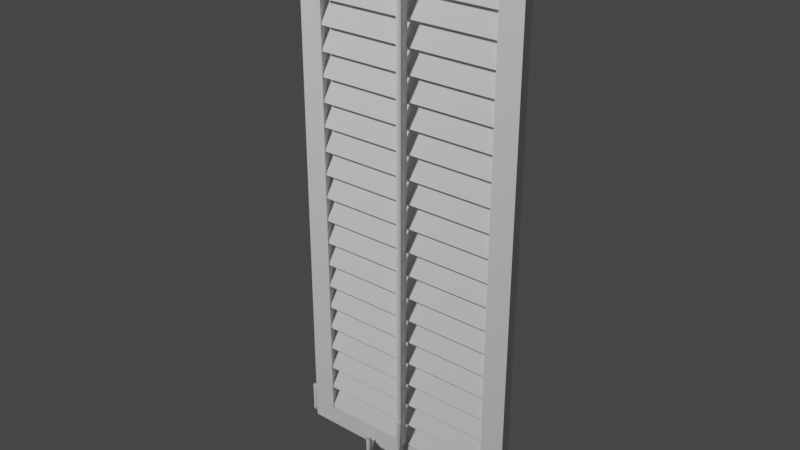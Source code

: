 # Source: FensterladenRechts.blend  (saved by Blender 2.83.19; exported with 4.5.12 LTS)
import bpy
from mathutils import Matrix  # noqa: F401  (used for matrix-valued properties, if any)

bpy.ops.wm.read_factory_settings(use_empty=True)
scene = bpy.context.scene
scene.name = 'Scene'

# ---- collections
col_window_001 = bpy.data.collections.new('Window.001'); scene.collection.children.link(col_window_001)
col_storen = bpy.data.collections.new('Storen'); scene.collection.children.link(col_storen)
col_mesh = bpy.data.collections.new('Mesh'); scene.collection.children.link(col_mesh)
col_rig = bpy.data.collections.new('Rig'); scene.collection.children.link(col_rig)
col_extras = bpy.data.collections.new('Extras'); scene.collection.children.link(col_extras)

# ---- materials (node trees are filled in below, after node groups)
mat_brushedmetal = bpy.data.materials.new('BrushedMetal')
mat_wood = bpy.data.materials.new('Wood')

# ---- material node trees

# ---- world
world_world = bpy.data.worlds.new('World'); scene.world = world_world
world_world.use_nodes = True; world_world.node_tree.nodes.clear()
_N = world_world.node_tree.nodes; _L = world_world.node_tree.links
n0 = _N.new('ShaderNodeOutputWorld'); n0.name = 'World Output'; n0.location = (300, 300)
n1 = _N.new('ShaderNodeBackground'); n1.name = 'Background'; n1.location = (10, 300)
n1.inputs[0].default_value = (0.05088, 0.05088, 0.05088, 1.0)
_L.new(n1.outputs[0], n0.inputs[0])
n0.is_active_output = True
world_world.color = (0.05088, 0.05088, 0.05088)
world_world.use_sun_shadow = False
world_world.sun_shadow_jitter_overblur = 0.0

# ---- lights
light_point = bpy.data.lights.new('Point', 'POINT')
light_point.transmission_factor = 0.0
light_point.energy = 5000.0
light_point.shadow_soft_size = 0.64
light_point.shadow_maximum_resolution = 0.006
light_point.use_absolute_resolution = True

# ---- meshes
me_cube_008 = bpy.data.meshes.new('Cube.008')
me_cube_008.from_pydata([(-0.0238, 0.01641, -0.06446), (-0.0238, 0.01641, 0.1219), (0.0238, 0.01641, -0.06446), (0.0238, 0.01641, 0.1219), (-0.007958, -0.01731, -0.06446), (-0.0238, -0.001464, -0.06446), (-0.01916, -0.01267, -0.06446), (-0.0238, -0.001464, 0.1219), (-0.007958, -0.01731, 0.1219), (-0.01916, -0.01267, 0.1219), (0.0238, -0.001464, -0.06446), (0.007957, -0.01731, -0.06446), (0.01916, -0.01267, -0.06446), (0.007957, -0.01731, 0.1219), (0.0238, -0.001464, 0.1219), (0.01916, -0.01267, 0.1219), (-0.004506, -0.02964, 0.1489), (0.004504, -0.02964, 0.1489), (-0.007958, -0.01793, 0.1277), (-0.007958, -0.02361, 0.1414), (-0.007958, -0.01993, 0.1349), (0.007957, -0.02361, 0.1414), (0.007957, -0.01793, 0.1277), (0.007957, -0.01993, 0.1349), (-0.02538, -0.02175, 0.1361), (0.02538, -0.02175, 0.1361), (-0.02231, -0.02476, 0.1415), (0.0223, -0.02476, 0.1415), (-0.01452, -0.02478, 0.1425), (-0.02288, -0.01662, 0.128), (0.02288, -0.01662, 0.128), (0.01452, -0.02478, 0.1425), (-0.01578, 0.003414, -0.07783), (0.01577, 0.003414, -0.07783), (-0.005275, -0.01129, -0.07783), (-0.01578, -0.004381, -0.07783), (-0.0127, -0.009267, -0.07783), (0.01577, -0.004381, -0.07783), (0.005274, -0.01129, -0.07783), (0.0127, -0.009267, -0.07783), (-0.005925, 0.004266, -0.08845), (0.005924, 0.004266, -0.08845), (-0.001981, -0.01168, -0.08845), (-0.005925, -0.00419, -0.08845), (-0.00477, -0.00949, -0.08845), (0.005924, -0.00419, -0.08845), (0.00198, -0.01168, -0.08845), (0.004769, -0.00949, -0.08845), (-0.005925, 0.004266, -0.09441), (0.005924, 0.004266, -0.09441), (-0.001981, -0.01168, -0.09441), (-0.005925, -0.00419, -0.09441), (-0.00477, -0.00949, -0.09441), (0.005924, -0.00419, -0.09441), (0.00198, -0.01168, -0.09441), (0.004769, -0.00949, -0.09441), (-0.005925, 0.007231, -0.09981), (0.005924, 0.007231, -0.09981), (-0.001981, -0.008063, -0.1043), (-0.005925, -0.0008765, -0.1022), (-0.00477, -0.005958, -0.1037), (0.005924, -0.0008765, -0.1022), (0.00198, -0.008063, -0.1043), (0.004769, -0.005958, -0.1037), (-0.005925, 0.009231, -0.1011), (0.005924, 0.009231, -0.1011), (-0.001981, -0.0004878, -0.1137), (-0.005925, 0.004079, -0.1078), (-0.00477, 0.0008498, -0.112), (0.005924, 0.004079, -0.1078), (0.00198, -0.0004878, -0.1137), (0.004769, 0.0008498, -0.112), (-0.005925, 0.01079, -0.1017), (0.005924, 0.01079, -0.1017), (-0.001981, 0.01059, -0.1176), (-0.005925, 0.01068, -0.1101), (-0.00477, 0.01061, -0.1154), (0.005924, 0.01068, -0.1101), (0.00198, 0.01059, -0.1176), (0.004769, 0.01061, -0.1154), (-0.0238, 0.04752, -0.06446), (0.0238, 0.04752, -0.06446), (-0.01578, 0.04752, -0.07783), (0.01577, 0.04752, -0.07783), (-0.005925, 0.04752, -0.08845), (0.005924, 0.04752, -0.08845), (-0.005925, 0.04752, -0.09441), (0.005924, 0.04752, -0.09441), (-0.005925, 0.04752, -0.09981), (0.005924, 0.04752, -0.09981), (-0.005925, 0.04752, -0.1011), (0.005924, 0.04752, -0.1011), (-0.005925, 0.04752, -0.1017), (0.005924, 0.04752, -0.1017), (-0.001981, 0.04752, -0.1176), (-0.005925, 0.04752, -0.1101), (-0.00477, 0.04752, -0.1154), (0.005924, 0.04752, -0.1101), (0.00198, 0.04752, -0.1176), (0.004769, 0.04752, -0.1154)], [], [(11, 13, 8, 4), (5, 7, 1, 0), (2, 3, 14, 10), (4, 8, 9, 6), (6, 9, 7, 5), (13, 11, 12, 15), (15, 12, 10, 14), (19, 21, 17, 16), (21, 19, 20, 23), (23, 20, 18, 22), (8, 13, 22, 18), (13, 15, 22), (8, 18, 9), (18, 20, 9), (20, 19, 9), (22, 15, 23), (21, 23, 15), (29, 28, 26, 24), (31, 30, 25, 27), (9, 19, 28, 29), (21, 15, 30, 31), (21, 31, 17), (19, 16, 28), (2, 10, 37, 33), (6, 5, 35, 36), (4, 6, 36, 34), (12, 11, 38, 39), (11, 4, 34, 38), (5, 0, 32, 35), (10, 12, 39, 37), (38, 34, 42, 46), (35, 32, 40, 43), (39, 38, 46, 47), (34, 36, 44, 42), (33, 37, 45, 41), (37, 39, 47, 45), (36, 35, 43, 44), (46, 42, 50, 54), (43, 40, 48, 51), (47, 46, 54, 55), (42, 44, 52, 50), (41, 45, 53, 49), (45, 47, 55, 53), (44, 43, 51, 52), (55, 54, 62, 63), (50, 52, 60, 58), (49, 53, 61, 57), (53, 55, 63, 61), (52, 51, 59, 60), (54, 50, 58, 62), (51, 48, 56, 59), (57, 61, 69, 65), (61, 63, 71, 69), (60, 59, 67, 68), (62, 58, 66, 70), (59, 56, 64, 67), (63, 62, 70, 71), (58, 60, 68, 66), (65, 69, 77, 73), (69, 71, 79, 77), (68, 67, 75, 76), (70, 66, 74, 78), (67, 64, 72, 75), (71, 70, 78, 79), (66, 68, 76, 74), (56, 48, 86, 88), (64, 56, 88, 90), (72, 64, 90, 92), (57, 65, 91, 89), (65, 73, 93, 91), (74, 76, 96, 94), (76, 75, 95, 96), (40, 32, 82, 84), (48, 40, 84, 86), (79, 78, 98, 99), (77, 79, 99, 97), (49, 57, 89, 87), (75, 72, 92, 95), (33, 41, 85, 83), (73, 77, 97, 93), (41, 49, 87, 85), (32, 0, 80, 82), (78, 74, 94, 98), (2, 33, 83, 81)])
me_cube_008.polygons.foreach_set('use_smooth', [True] * 84)
_uv = me_cube_008.uv_layers.new(name='UVMap')
_uv.uv.foreach_set('vector', [0.375, 0.8332, 0.625, 0.8332, 0.625, 0.9168, 0.375, 0.9168, 0.375, 0.06755, 0.625, 0.06755, 0.625, 0.25, 0.375, 0.25, 0.375, 0.5, 0.625, 0.5, 0.625, 0.6824, 0.375, 0.6824, 0.375, 0.9168, 0.625, 0.9168, 0.625, 1.0, 0.375, 1.0, 0.375, 0.0, 0.625, 0.0, 0.625, 0.06755, 0.375, 0.06755, 0.625, 0.8332, 0.375, 0.8332, 0.3669, 0.7434, 0.6331, 0.7434, 0.6331, 0.7434, 0.3669, 0.7434, 0.375, 0.6824, 0.625, 0.6824, 0.625, 0.9168, 0.625, 0.8332, 0.625, 0.8332, 0.625, 0.9168, 0.625, 0.8332, 0.625, 0.9168, 0.625, 0.9168, 0.625, 0.8332, 0.625, 0.8332, 0.625, 0.9168, 0.625, 0.9168, 0.625, 0.8332, 0.625, 0.9168, 0.625, 0.8332, 0.625, 0.8332, 0.625, 0.9168, 0.625, 0.8332, 0.6331, 0.7434, 0.625, 0.8332, 0.625, 0.9168, 0.625, 0.9168, 0.625, 1.0, 0.625, 0.9168, 0.625, 0.9168, 0.625, 1.0, 0.625, 0.9168, 0.625, 0.9168, 0.625, 1.0, 0.625, 0.8332, 0.6331, 0.7434, 0.625, 0.8332, 0.625, 0.8332, 0.625, 0.8332, 0.6331, 0.7434, 0.625, 1.0, 0.625, 0.9168, 0.625, 0.9168, 0.625, 1.0, 0.625, 0.8332, 0.6331, 0.7434, 0.6331, 0.7434, 0.625, 0.8332, 0.625, 1.0, 0.625, 0.9168, 0.625, 0.9168, 0.625, 1.0, 0.625, 0.8332, 0.6331, 0.7434, 0.6331, 0.7434, 0.625, 0.8332, 0.625, 0.8332, 0.625, 0.8332, 0.625, 0.8332, 0.625, 0.9168, 0.625, 0.9168, 0.625, 0.9168, 0.375, 0.5, 0.375, 0.6824, 0.375, 0.6824, 0.375, 0.5, 0.375, 0.0, 0.375, 0.06755, 0.375, 0.06755, 0.375, 0.0, 0.375, 0.9168, 0.375, 1.0, 0.375, 1.0, 0.375, 0.9168, 0.3669, 0.7434, 0.375, 0.8332, 0.375, 0.8332, 0.3669, 0.7434, 0.375, 0.8332, 0.375, 0.9168, 0.375, 0.9168, 0.375, 0.8332, 0.375, 0.06755, 0.375, 0.25, 0.375, 0.25, 0.375, 0.06755, 0.375, 0.6824, 0.3669, 0.7434, 0.3669, 0.7434, 0.375, 0.6824, 0.375, 0.8332, 0.375, 0.9168, 0.375, 0.9168, 0.375, 0.8332, 0.375, 0.06755, 0.375, 0.25, 0.375, 0.25, 0.375, 0.06755, 0.3669, 0.7434, 0.375, 0.8332, 0.375, 0.8332, 0.3669, 0.7434, 0.375, 0.9168, 0.375, 1.0, 0.375, 1.0, 0.375, 0.9168, 0.375, 0.5, 0.375, 0.6824, 0.375, 0.6824, 0.375, 0.5, 0.375, 0.6824, 0.3669, 0.7434, 0.3669, 0.7434, 0.375, 0.6824, 0.375, 0.0, 0.375, 0.06755, 0.375, 0.06755, 0.375, 0.0, 0.375, 0.8332, 0.375, 0.9168, 0.375, 0.9168, 0.375, 0.8332, 0.375, 0.06755, 0.375, 0.25, 0.375, 0.25, 0.375, 0.06755, 0.3669, 0.7434, 0.375, 0.8332, 0.375, 0.8332, 0.3669, 0.7434, 0.375, 0.9168, 0.375, 1.0, 0.375, 1.0, 0.375, 0.9168, 0.375, 0.5, 0.375, 0.6824, 0.375, 0.6824, 0.375, 0.5, 0.375, 0.6824, 0.3669, 0.7434, 0.3669, 0.7434, 0.375, 0.6824, 0.375, 0.0, 0.375, 0.06755, 0.375, 0.06755, 0.375, 0.0, 0.3669, 0.7434, 0.375, 0.8332, 0.375, 0.8332, 0.3669, 0.7434, 0.375, 0.9168, 0.375, 1.0, 0.375, 1.0, 0.375, 0.9168, 0.375, 0.5, 0.375, 0.6824, 0.375, 0.6824, 0.375, 0.5, 0.375, 0.6824, 0.3669, 0.7434, 0.3669, 0.7434, 0.375, 0.6824, 0.375, 0.0, 0.375, 0.06755, 0.375, 0.06755, 0.375, 0.0, 0.375, 0.8332, 0.375, 0.9168, 0.375, 0.9168, 0.375, 0.8332, 0.375, 0.06755, 0.375, 0.25, 0.375, 0.25, 0.375, 0.06755, 0.375, 0.5, 0.375, 0.6824, 0.375, 0.6824, 0.375, 0.5, 0.375, 0.6824, 0.3669, 0.7434, 0.3669, 0.7434, 0.375, 0.6824, 0.375, 0.0, 0.375, 0.06755, 0.375, 0.06755, 0.375, 0.0, 0.375, 0.8332, 0.375, 0.9168, 0.375, 0.9168, 0.375, 0.8332, 0.375, 0.06755, 0.375, 0.25, 0.375, 0.25, 0.375, 0.06755, 0.3669, 0.7434, 0.375, 0.8332, 0.375, 0.8332, 0.3669, 0.7434, 0.375, 0.9168, 0.375, 1.0, 0.375, 1.0, 0.375, 0.9168, 0.375, 0.5, 0.375, 0.6824, 0.375, 0.6824, 0.375, 0.5, 0.375, 0.6824, 0.3669, 0.7434, 0.3669, 0.7434, 0.375, 0.6824, 0.375, 0.0, 0.375, 0.06755, 0.375, 0.06755, 0.375, 0.0, 0.375, 0.8332, 0.375, 0.9168, 0.375, 0.9168, 0.375, 0.8332, 0.375, 0.06755, 0.375, 0.25, 0.375, 0.25, 0.375, 0.06755, 0.3669, 0.7434, 0.375, 0.8332, 0.375, 0.8332, 0.3669, 0.7434, 0.375, 0.9168, 0.375, 1.0, 0.375, 1.0, 0.375, 0.9168, 0.375, 0.25, 0.375, 0.25, 0.375, 0.25, 0.375, 0.25, 0.375, 0.25, 0.375, 0.25, 0.375, 0.25, 0.375, 0.25, 0.375, 0.25, 0.375, 0.25, 0.375, 0.25, 0.375, 0.25, 0.375, 0.5, 0.375, 0.5, 0.375, 0.5, 0.375, 0.5, 0.375, 0.5, 0.375, 0.5, 0.375, 0.5, 0.375, 0.5, 0.375, 0.9168, 0.375, 1.0, 0.375, 1.0, 0.375, 0.9168, 0.375, 0.0, 0.375, 0.06755, 0.375, 0.06755, 0.375, 0.0, 0.375, 0.25, 0.375, 0.25, 0.375, 0.25, 0.375, 0.25, 0.375, 0.25, 0.375, 0.25, 0.375, 0.25, 0.375, 0.25, 0.3669, 0.7434, 0.375, 0.8332, 0.375, 0.8332, 0.3669, 0.7434, 0.375, 0.6824, 0.3669, 0.7434, 0.3669, 0.7434, 0.375, 0.6824, 0.375, 0.5, 0.375, 0.5, 0.375, 0.5, 0.375, 0.5, 0.375, 0.06755, 0.375, 0.25, 0.375, 0.25, 0.375, 0.06755, 0.375, 0.5, 0.375, 0.5, 0.375, 0.5, 0.375, 0.5, 0.375, 0.5, 0.375, 0.6824, 0.375, 0.6824, 0.375, 0.5, 0.375, 0.5, 0.375, 0.5, 0.375, 0.5, 0.375, 0.5, 0.375, 0.25, 0.375, 0.25, 0.375, 0.25, 0.375, 0.25, 0.375, 0.8332, 0.375, 0.9168, 0.375, 0.9168, 0.375, 0.8332, 0.375, 0.5, 0.375, 0.5, 0.375, 0.5, 0.375, 0.5])
me_cube_008.materials.append(mat_brushedmetal)
me_cube_008.use_remesh_fix_poles = True
me_cube_008.use_remesh_preserve_attributes = False
me_cube_008.use_mirror_vertex_groups = False
me_cube_008.update()
me_cube_008.normals_split_custom_set([tuple(v) for v in zip(*[iter([0.1794, -0.9605, -0.2126, 0.1948, -0.9794, -0.05235, -0.1948, -0.9794, -0.05235, -0.1794, -0.9605, -0.2126, -0.946, -0.203, -0.2528, -0.9808, -0.1951, 0.0, -1.0, 0.0, 0.0, -0.9351, 0.0, -0.3545, 0.9351, 0.0, -0.3545, 1.0, 0.0, 0.0, 0.9808, -0.1951, 0.0, 0.946, -0.203, -0.2528, -0.1794, -0.9605, -0.2126, -0.1948, -0.9794, -0.05235, -0.3541, -0.9006, -0.252, -0.6688, -0.7052, -0.2354, -0.6688, -0.7052, -0.2354, -0.3541, -0.9006, -0.252, -0.9808, -0.1951, 0.0, -0.946, -0.203, -0.2528, 0.1948, -0.9794, -0.05235, 0.1794, -0.9605, -0.2126, 0.6688, -0.7052, -0.2354, 0.3541, -0.9006, -0.252, 0.3541, -0.9006, -0.252, 0.6688, -0.7052, -0.2354, 0.946, -0.203, -0.2528, 0.9808, -0.1951, 0.0, 0.02064, -0.8318, -0.5547, -0.02064, -0.8318, -0.5547, -0.01552, -0.7747, -0.6321, 0.01552, -0.7747, -0.6321, -0.02064, -0.8318, -0.5547, 0.02064, -0.8318, -0.5547, -0.0745, -0.9207, -0.383, 0.07451, -0.9207, -0.383, 0.07451, -0.9207, -0.383, -0.0745, -0.9207, -0.383, -0.1732, -0.9672, -0.1858, 0.1732, -0.9672, -0.1858, -0.1948, -0.9794, -0.05235, 0.1948, -0.9794, -0.05235, 0.1732, -0.9672, -0.1858, -0.1732, -0.9672, -0.1858, 0.1948, -0.9794, -0.05235, 0.3541, -0.9006, -0.252, 0.1732, -0.9672, -0.1858, -0.1948, -0.9794, -0.05235, -0.1732, -0.9672, -0.1858, -0.3541, -0.9006, -0.252, -0.1732, -0.9672, -0.1858, -0.0745, -0.9207, -0.383, -0.3541, -0.9006, -0.252, -0.0745, -0.9207, -0.383, 0.02064, -0.8318, -0.5547, -0.3541, -0.9006, -0.252, 0.1732, -0.9672, -0.1858, 0.3541, -0.9006, -0.252, 0.07451, -0.9207, -0.383, -0.02064, -0.8318, -0.5547, 0.07451, -0.9207, -0.383, 0.3541, -0.9006, -0.252, 0.06587, -0.8538, -0.5165, 0.05439, -0.8282, -0.5578, 0.06587, -0.8537, -0.5165, 0.06587, -0.8537, -0.5165, -0.05439, -0.8282, -0.5578, -0.06587, -0.8538, -0.5165, -0.06586, -0.8538, -0.5165, -0.06586, -0.8538, -0.5165, -0.3541, -0.9006, -0.252, 0.02064, -0.8318, -0.5547, 0.05439, -0.8282, -0.5578, 0.06587, -0.8538, -0.5165, -0.02064, -0.8318, -0.5547, 0.3541, -0.9006, -0.252, -0.06587, -0.8538, -0.5165, -0.05439, -0.8282, -0.5578, -0.02064, -0.8318, -0.5547, -0.05439, -0.8282, -0.5578, -0.01552, -0.7747, -0.6321, 0.02064, -0.8318, -0.5547, 0.01552, -0.7747, -0.6321, 0.05439, -0.8282, -0.5578, 0.9351, 0.0, -0.3545, 0.946, -0.203, -0.2528, 0.7991, -0.1764, -0.5747, 0.7996, 0.0, -0.6006, -0.6688, -0.7052, -0.2354, -0.946, -0.203, -0.2528, -0.7991, -0.1764, -0.5747, -0.601, -0.6656, -0.4425, -0.1794, -0.9605, -0.2126, -0.6688, -0.7052, -0.2354, -0.601, -0.6656, -0.4425, -0.1769, -0.9528, -0.2467, 0.6688, -0.7052, -0.2354, 0.1794, -0.9605, -0.2126, 0.1769, -0.9528, -0.2467, 0.601, -0.6656, -0.4425, 0.1794, -0.9605, -0.2126, -0.1794, -0.9605, -0.2126, -0.1769, -0.9528, -0.2467, 0.1769, -0.9528, -0.2467, -0.946, -0.203, -0.2528, -0.9351, 0.0, -0.3545, -0.7996, 0.0, -0.6006, -0.7991, -0.1764, -0.5747, 0.946, -0.203, -0.2528, 0.6688, -0.7052, -0.2354, 0.601, -0.6656, -0.4425, 0.7991, -0.1764, -0.5747, 0.1769, -0.9528, -0.2467, -0.1769, -0.9528, -0.2467, -0.2598, -0.965, -0.03531, 0.2598, -0.965, -0.03531, -0.7991, -0.1764, -0.5747, -0.7996, 0.0, -0.6006, -0.9309, 0.0, -0.3653, -0.9271, -0.1392, -0.348, 0.601, -0.6656, -0.4425, 0.1769, -0.9528, -0.2467, 0.2598, -0.965, -0.03531, 0.755, -0.6181, -0.2189, -0.1769, -0.9528, -0.2467, -0.601, -0.6656, -0.4425, -0.755, -0.6181, -0.2189, -0.2598, -0.965, -0.03531, 0.7996, 0.0, -0.6006, 0.7991, -0.1764, -0.5747, 0.9271, -0.1392, -0.348, 0.9309, 0.0, -0.3653, 0.7991, -0.1764, -0.5747, 0.601, -0.6656, -0.4425, 0.755, -0.6181, -0.2189, 0.9271, -0.1392, -0.348, -0.601, -0.6656, -0.4425, -0.7991, -0.1764, -0.5747, -0.9271, -0.1392, -0.348, -0.755, -0.6181, -0.2189, 0.2598, -0.965, -0.03531, -0.2598, -0.965, -0.03531, -0.3281, -0.9299, -0.1661, 0.3281, -0.9299, -0.1661, -0.9271, -0.1392, -0.348, -0.9309, 0.0, -0.3653, -1.0, 5.134e-09, 0.0, -0.9942, -0.1052, -0.02064, 0.755, -0.6181, -0.2189, 0.2598, -0.965, -0.03531, 0.3281, -0.9299, -0.1661, 0.8484, -0.5206, -0.09594, -0.2598, -0.965, -0.03531, -0.755, -0.6181, -0.2189, -0.8484, -0.5206, -0.09594, -0.3281, -0.9299, -0.1661, 0.9309, 0.0, -0.3653, 0.9271, -0.1392, -0.348, 0.9942, -0.1052, -0.02064, 1.0, -1.027e-08, 0.0, 0.9271, -0.1392, -0.348, 0.755, -0.6181, -0.2189, 0.8484, -0.5206, -0.09594, 0.9942, -0.1052, -0.02064, -0.755, -0.6181, -0.2189, -0.9271, -0.1392, -0.348, -0.9942, -0.1052, -0.02064, -0.8484, -0.5206, -0.09594, 0.8484, -0.5206, -0.09594, 0.3281, -0.9299, -0.1661, 0.3213, -0.8233, -0.4679, 0.8427, -0.4659, -0.27, -0.3281, -0.9299, -0.1661, -0.8484, -0.5206, -0.09594, -0.8427, -0.4658, -0.2699, -0.3213, -0.8233, -0.4679, 1.0, -1.027e-08, 0.0, 0.9942, -0.1052, -0.02064, 0.9939, -0.09467, -0.05719, 1.0, -6.721e-09, 0.0, 0.9942, -0.1052, -0.02064, 0.8484, -0.5206, -0.09594, 0.8427, -0.4659, -0.27, 0.9939, -0.09467, -0.05719, -0.8484, -0.5206, -0.09594, -0.9942, -0.1052, -0.02064, -0.9939, -0.09467, -0.05719, -0.8427, -0.4658, -0.2699, 0.3281, -0.9299, -0.1661, -0.3281, -0.9299, -0.1661, -0.3213, -0.8233, -0.4679, 0.3213, -0.8233, -0.4679, -0.9942, -0.1052, -0.02064, -1.0, 5.134e-09, 0.0, -1.0, 3.36e-09, 0.0, -0.9939, -0.09467, -0.05719, 1.0, -6.721e-09, 0.0, 0.9939, -0.09467, -0.05719, 0.9941, -0.06174, -0.08971, 1.0, 0.0, 0.0, 0.9939, -0.09467, -0.05719, 0.8427, -0.4659, -0.27, 0.8469, -0.3047, -0.4357, 0.9941, -0.06174, -0.08971, -0.8427, -0.4658, -0.2699, -0.9939, -0.09467, -0.05719, -0.9941, -0.06175, -0.08971, -0.8469, -0.3047, -0.4357, 0.3213, -0.8233, -0.4679, -0.3213, -0.8233, -0.4679, -0.3264, -0.5443, -0.7728, 0.3264, -0.5443, -0.7728, -0.9939, -0.09467, -0.05719, -1.0, 3.36e-09, 0.0, -1.0, -3.12e-08, 0.0, -0.9941, -0.06175, -0.08971, 0.8427, -0.4659, -0.27, 0.3213, -0.8233, -0.4679, 0.3264, -0.5443, -0.7728, 0.8469, -0.3047, -0.4357, -0.3213, -0.8233, -0.4679, -0.8427, -0.4658, -0.2699, -0.8469, -0.3047, -0.4357, -0.3264, -0.5443, -0.7728, 1.0, 0.0, 0.0, 0.9941, -0.06174, -0.08971, 0.9941, -0.01867, -0.1067, 1.0, 0.0, 0.0, 0.9941, -0.06174, -0.08971, 0.8469, -0.3047, -0.4357, 0.8462, -0.09056, -0.525, 0.9941, -0.01867, -0.1067, -0.8469, -0.3047, -0.4357, -0.9941, -0.06175, -0.08971, -0.9941, -0.01867, -0.1067, -0.8462, -0.09057, -0.525, 0.3264, -0.5443, -0.7728, -0.3264, -0.5443, -0.7728, -0.3254, -0.1592, -0.9321, 0.3254, -0.1592, -0.9321, -0.9941, -0.06175, -0.08971, -1.0, -3.12e-08, 0.0, -1.0, -3.186e-08, 0.0, -0.9941, -0.01867, -0.1067, 0.8469, -0.3047, -0.4357, 0.3264, -0.5443, -0.7728, 0.3254, -0.1592, -0.9321, 0.8462, -0.09056, -0.525, -0.3264, -0.5443, -0.7728, -0.8469, -0.3047, -0.4357, -0.8462, -0.09057, -0.525, -0.3254, -0.1592, -0.9321, -1.0, 3.36e-09, 0.0, -1.0, 5.134e-09, 0.0, -1.0, 0.0, 0.0, -1.0, 0.0, 0.0, -1.0, -3.12e-08, 0.0, -1.0, 3.36e-09, 0.0, -1.0, 0.0, 0.0, -1.0, 0.0, 0.0, -1.0, -3.186e-08, 0.0, -1.0, -3.12e-08, 0.0, -1.0, 0.0, 0.0, -1.0, 0.0, 0.0, 1.0, -6.721e-09, 0.0, 1.0, 0.0, 0.0, 1.0, 0.0, 0.0, 1.0, 0.0, 0.0, 1.0, 0.0, 0.0, 1.0, 0.0, 0.0, 1.0, 0.0, 0.0, 1.0, 0.0, 0.0, -0.3254, -0.1592, -0.9321, -0.8462, -0.09057, -0.525, -0.8477, 0.0, -0.5305, -0.3273, 0.0, -0.9449, -0.8462, -0.09057, -0.525, -0.9941, -0.01867, -0.1067, -0.9943, 0.0, -0.1071, -0.8477, 0.0, -0.5305, -0.9309, 0.0, -0.3653, -0.7996, 0.0, -0.6006, -0.7996, 0.0, -0.6006, -0.9309, 0.0, -0.3653, -1.0, 5.134e-09, 0.0, -0.9309, 0.0, -0.3653, -0.9309, 0.0, -0.3653, -1.0, 0.0, 0.0, 0.8462, -0.09056, -0.525, 0.3254, -0.1592, -0.9321, 0.3273, 0.0, -0.9449, 0.8477, 0.0, -0.5305, 0.9941, -0.01867, -0.1067, 0.8462, -0.09056, -0.525, 0.8477, 0.0, -0.5305, 0.9943, 0.0, -0.1071, 1.0, -1.027e-08, 0.0, 1.0, -6.721e-09, 0.0, 1.0, 0.0, 0.0, 1.0, 0.0, 0.0, -0.9941, -0.01867, -0.1067, -1.0, -3.186e-08, 0.0, -1.0, 0.0, 0.0, -0.9943, 0.0, -0.1071, 0.7996, 0.0, -0.6006, 0.9309, 0.0, -0.3653, 0.9309, 0.0, -0.3653, 0.7996, 0.0, -0.6006, 1.0, 0.0, 0.0, 0.9941, -0.01867, -0.1067, 0.9943, 0.0, -0.1071, 1.0, 0.0, 0.0, 0.9309, 0.0, -0.3653, 1.0, -1.027e-08, 0.0, 1.0, 0.0, 0.0, 0.9309, 0.0, -0.3653, -0.7996, 0.0, -0.6006, -0.9351, 0.0, -0.3545, -0.8574, 0.0, -0.5146, -0.7996, 0.0, -0.6006, 0.3254, -0.1592, -0.9321, -0.3254, -0.1592, -0.9321, -0.3273, 0.0, -0.9449, 0.3273, 0.0, -0.9449, 0.9351, 0.0, -0.3545, 0.7996, 0.0, -0.6006, 0.7996, 0.0, -0.6006, 0.8574, 0.0, -0.5146])] * 3)])
me_cube_009 = bpy.data.meshes.new('Cube.009')
me_cube_009.from_pydata([(-0.01819, -0.04421, -0.02314), (-0.02013, -0.04748, 0.07768), (0.01819, -0.04421, -0.02314), (0.02014, -0.04748, 0.07768), (-0.007954, -0.05949, -0.01402), (-0.0181, -0.05295, -0.01402), (-0.015, -0.05657, -0.01402), (-0.0181, -0.05295, 0.07768), (-0.007954, -0.05949, 0.07768), (-0.015, -0.05657, 0.07768), (0.0181, -0.05295, -0.01402), (0.007961, -0.05949, -0.01402), (0.01501, -0.05657, -0.01402), (0.007961, -0.05949, 0.07768), (0.0181, -0.05295, 0.07768), (0.01501, -0.05657, 0.07768), (-0.004502, -0.07183, 0.1219), (0.004508, -0.07183, 0.1219), (-0.007954, -0.06012, 0.08719), (-0.007954, -0.0658, 0.1097), (-0.007954, -0.06212, 0.099), (0.007961, -0.0658, 0.1097), (0.007961, -0.06012, 0.08719), (0.007961, -0.06212, 0.099), (-0.02538, -0.06394, 0.101), (0.02539, -0.06394, 0.101), (-0.0223, -0.06695, 0.1098), (0.02231, -0.06695, 0.1098), (-0.01452, -0.06697, 0.1115), (-0.02288, -0.0588, 0.0876), (0.02288, -0.0588, 0.0876), (0.01453, -0.06697, 0.1115), (-0.01577, -0.03877, -0.03593), (0.01578, -0.03877, -0.03593), (-0.005271, -0.05348, -0.03593), (-0.01199, -0.05063, -0.03593), (-0.009943, -0.05221, -0.03593), (0.012, -0.05063, -0.03593), (0.005278, -0.05348, -0.03593), (0.009949, -0.05221, -0.03593), (-0.005921, -0.03792, -0.05333), (0.005928, -0.03792, -0.05333), (-0.001977, -0.05387, -0.05333), (-0.004503, -0.05078, -0.05333), (-0.003732, -0.05249, -0.05333), (0.004509, -0.05078, -0.05333), (0.001984, -0.05387, -0.05333), (0.003739, -0.05249, -0.05333), (-0.005921, -0.03792, -0.06309), (0.005928, -0.03792, -0.06309), (-0.001977, -0.05387, -0.06309), (-0.004503, -0.05078, -0.06309), (-0.003732, -0.05249, -0.06309), (0.004509, -0.05078, -0.06309), (0.001984, -0.05387, -0.06309), (0.003739, -0.05249, -0.06309), (-0.005921, -0.03496, -0.07194), (0.005928, -0.03496, -0.07194), (-0.001977, -0.05025, -0.07937), (-0.004503, -0.04728, -0.07793), (-0.003732, -0.04893, -0.07872), (0.004509, -0.04728, -0.07793), (0.001984, -0.05025, -0.07937), (0.003739, -0.04893, -0.07872), (-0.005921, -0.03296, -0.07404), (0.005928, -0.03296, -0.07404), (-0.001977, -0.04268, -0.09476), (-0.004503, -0.04079, -0.09074), (-0.003732, -0.04183, -0.09297), (0.004509, -0.04079, -0.09074), (0.001984, -0.04268, -0.09476), (0.003739, -0.04183, -0.09297), (-0.005921, -0.0314, -0.07498), (0.005928, -0.0314, -0.07498), (-0.001977, -0.0316, -0.1011), (-0.004503, -0.03156, -0.09605), (-0.003732, -0.03159, -0.09885), (0.004509, -0.03156, -0.09605), (0.001984, -0.0316, -0.1011), (0.003739, -0.03159, -0.09885), (-0.01827, -0.0349, -0.02408), (0.01828, -0.0349, -0.02408), (-0.01577, -0.03048, -0.03593), (0.01578, -0.03048, -0.03593), (-0.005921, -0.02979, -0.05333), (0.005928, -0.02979, -0.05333), (-0.005921, -0.02979, -0.06309), (0.005928, -0.02979, -0.06309), (-0.005921, -0.02739, -0.07194), (0.005928, -0.02739, -0.07194), (-0.005921, -0.02576, -0.07404), (0.005928, -0.02576, -0.07404), (-0.005921, -0.02449, -0.07498), (0.005928, -0.02449, -0.07498), (-0.001977, -0.02466, -0.1011), (-0.004503, -0.02463, -0.09605), (-0.003732, -0.02465, -0.09885), (0.004509, -0.02463, -0.09605), (0.001984, -0.02466, -0.1011), (0.003739, -0.02465, -0.09885), (-0.02013, -0.04152, 0.07768), (0.02014, -0.04152, 0.07768), (-0.01827, 0.06078, -0.02408), (0.01828, 0.06078, -0.02408), (-0.01577, 0.06078, -0.03593), (0.01578, 0.06078, -0.03593), (-0.005921, 0.06078, -0.05333), (0.005928, 0.06078, -0.05333), (-0.005921, 0.06078, -0.06309), (0.005928, 0.06078, -0.06309), (-0.005921, 0.06078, -0.07194), (0.005928, 0.06078, -0.07194), (-0.005921, 0.06078, -0.07404), (0.005928, 0.06078, -0.07404), (-0.005921, 0.06078, -0.07498), (0.005928, 0.06078, -0.07498), (-0.001977, 0.06078, -0.1011), (-0.004503, 0.06078, -0.09605), (-0.003732, 0.06078, -0.09885), (0.004509, 0.06078, -0.09605), (0.001984, 0.06078, -0.1011), (0.003739, 0.06078, -0.09885), (-0.02013, 0.06078, 0.07768), (0.02014, 0.06078, 0.07768), (-0.003732, 0.03309, -0.09885), (-0.001977, 0.03309, -0.1011), (0.005928, 0.03309, -0.05333), (0.01578, 0.03309, -0.03593), (-0.005921, 0.03309, -0.07404), (-0.005921, 0.03309, -0.07498), (-0.004503, 0.03309, -0.09605), (-0.02013, 0.03309, 0.07768), (-0.01827, 0.03309, -0.02408), (-0.005921, 0.03309, -0.05333), (-0.005921, 0.03309, -0.06309), (0.001984, 0.03309, -0.1011), (0.003739, 0.03309, -0.09885), (0.01828, 0.03309, -0.02408), (0.02014, 0.03309, 0.07768), (0.005928, 0.03309, -0.06309), (0.004509, 0.03309, -0.09605), (0.005928, 0.03309, -0.07194), (-0.005921, 0.03309, -0.07194), (0.005928, 0.03309, -0.07498), (0.005928, 0.03309, -0.07404), (-0.01577, 0.03309, -0.03593), (-0.05687, 0.06078, 0.009082), (-0.05687, 0.06078, 0.04314), (0.05687, 0.06078, 0.009082), (0.05687, 0.06078, 0.04314), (-0.05687, 0.03309, 0.04314), (0.05687, 0.03309, 0.009082), (-0.05687, 0.03309, 0.009082), (0.05687, 0.03309, 0.04314), (-0.0192, 0.0484, 0.0268), (0.01921, 0.0484, 0.0268)], [], [(11, 13, 8, 4), (5, 7, 1, 0), (2, 3, 14, 10), (4, 8, 9, 6), (6, 9, 7, 5), (13, 11, 12, 15), (15, 12, 10, 14), (19, 21, 17, 16), (21, 19, 20, 23), (23, 20, 18, 22), (8, 13, 22, 18), (13, 15, 22), (8, 18, 9), (18, 20, 9), (20, 19, 9), (22, 15, 23), (21, 23, 15), (29, 28, 26, 24), (31, 30, 25, 27), (9, 19, 28, 29), (21, 15, 30, 31), (21, 31, 17), (19, 16, 28), (2, 10, 37, 33), (6, 5, 35, 36), (4, 6, 36, 34), (12, 11, 38, 39), (11, 4, 34, 38), (5, 0, 32, 35), (10, 12, 39, 37), (38, 34, 42, 46), (35, 32, 40, 43), (39, 38, 46, 47), (34, 36, 44, 42), (33, 37, 45, 41), (37, 39, 47, 45), (36, 35, 43, 44), (46, 42, 50, 54), (43, 40, 48, 51), (47, 46, 54, 55), (42, 44, 52, 50), (41, 45, 53, 49), (45, 47, 55, 53), (44, 43, 51, 52), (55, 54, 62, 63), (50, 52, 60, 58), (49, 53, 61, 57), (53, 55, 63, 61), (52, 51, 59, 60), (54, 50, 58, 62), (51, 48, 56, 59), (57, 61, 69, 65), (61, 63, 71, 69), (60, 59, 67, 68), (62, 58, 66, 70), (59, 56, 64, 67), (63, 62, 70, 71), (58, 60, 68, 66), (65, 69, 77, 73), (69, 71, 79, 77), (68, 67, 75, 76), (70, 66, 74, 78), (67, 64, 72, 75), (71, 70, 78, 79), (66, 68, 76, 74), (56, 48, 86, 88), (64, 56, 88, 90), (72, 64, 90, 92), (57, 65, 91, 89), (65, 73, 93, 91), (74, 76, 96, 94), (76, 75, 95, 96), (40, 32, 82, 84), (48, 40, 84, 86), (79, 78, 98, 99), (77, 79, 99, 97), (49, 57, 89, 87), (75, 72, 92, 95), (33, 41, 85, 83), (73, 77, 97, 93), (41, 49, 87, 85), (32, 0, 80, 82), (78, 74, 94, 98), (2, 33, 83, 81), (100, 80, 0, 1), (101, 3, 2, 81), (125, 124, 118, 116), (127, 126, 107, 105), (129, 128, 112, 114), (124, 130, 117, 118), (137, 103, 148, 151), (134, 133, 106, 108), (136, 135, 120, 121), (138, 137, 151, 153), (126, 139, 109, 107), (140, 136, 121, 119), (139, 141, 111, 109), (130, 129, 114, 117), (142, 134, 108, 110), (137, 127, 105, 103), (143, 140, 119, 115), (141, 144, 113, 111), (145, 132, 102, 104), (135, 125, 116, 120), (128, 142, 110, 112), (133, 145, 104, 106), (144, 143, 115, 113), (91, 93, 143, 144), (84, 82, 145, 133), (90, 88, 142, 128), (98, 94, 125, 135), (82, 80, 132, 145), (89, 91, 144, 141), (93, 97, 140, 143), (81, 83, 127, 137), (88, 86, 134, 142), (95, 92, 129, 130), (87, 89, 141, 139), (97, 99, 136, 140), (85, 87, 139, 126), (101, 81, 137, 138), (99, 98, 135, 136), (86, 84, 133, 134), (80, 100, 131, 132), (96, 95, 130, 124), (92, 90, 128, 129), (83, 85, 126, 127), (94, 96, 124, 125), (152, 150, 147, 146), (153, 151, 148, 149), (131, 122, 147, 150), (132, 131, 150, 152), (123, 138, 153, 149), (102, 132, 152, 146)])
me_cube_009.polygons.foreach_set('use_smooth', [True] * 134)
_uv = me_cube_009.uv_layers.new(name='UVMap')
_uv.uv.foreach_set('vector', [0.375, 0.8332, 0.625, 0.8332, 0.625, 0.9168, 0.375, 0.9168, 0.375, -0.04022, 0.625, 0.008035, 0.625, 0.0944, 0.375, 0.1297, 0.3731, 0.6208, 0.628, 0.6565, 0.6297, 0.7433, 0.3706, 0.792, 0.375, 0.9168, 0.625, 0.9168, 0.625, 0.9736, 0.375, 0.9691, 0.375, -0.00655, 0.625, -0.01676, 0.625, 0.008035, 0.375, -0.04022, 0.625, 0.8332, 0.375, 0.8332, 0.3675, 0.7663, 0.6305, 0.7719, 0.6305, 0.7719, 0.3675, 0.7663, 0.3706, 0.792, 0.6297, 0.7433, 0.625, 0.9168, 0.625, 0.8332, 0.625, 0.8332, 0.625, 0.9168, 0.625, 0.8332, 0.625, 0.9168, 0.625, 0.9168, 0.625, 0.8332, 0.625, 0.8332, 0.625, 0.9168, 0.625, 0.9168, 0.625, 0.8332, 0.625, 0.9168, 0.625, 0.8332, 0.625, 0.8332, 0.625, 0.9168, 0.625, 0.8332, 0.6305, 0.7719, 0.625, 0.8332, 0.625, 0.9168, 0.625, 0.9168, 0.625, 0.9736, 0.625, 0.9168, 0.625, 0.9168, 0.625, 0.9736, 0.625, 0.9168, 0.625, 0.9168, 0.625, 0.9736, 0.625, 0.8332, 0.6305, 0.7719, 0.625, 0.8332, 0.625, 0.8332, 0.625, 0.8332, 0.6305, 0.7719, 0.625, 1.0, 0.625, 0.9168, 0.625, 0.9168, 0.625, 1.0, 0.625, 0.8332, 0.6331, 0.7434, 0.6331, 0.7434, 0.625, 0.8332, 0.625, 0.9736, 0.625, 0.9168, 0.625, 0.9168, 0.625, 1.0, 0.625, 0.8332, 0.6305, 0.7719, 0.6331, 0.7434, 0.625, 0.8332, 0.625, 0.8332, 0.625, 0.8332, 0.625, 0.8332, 0.625, 0.9168, 0.625, 0.9168, 0.625, 0.9168, 0.3731, 0.6208, 0.3706, 0.792, 0.3707, 0.7497, 0.375, 0.5, 0.375, -0.00655, 0.375, -0.04022, 0.375, 0.0002464, 0.375, -0.01414, 0.375, 0.9168, 0.375, 0.9691, 0.375, 0.9691, 0.375, 0.9168, 0.3675, 0.7663, 0.375, 0.8332, 0.375, 0.8332, 0.3676, 0.7682, 0.375, 0.8332, 0.375, 0.9168, 0.375, 0.9168, 0.375, 0.8332, 0.375, -0.04022, 0.375, 0.1297, 0.375, 0.25, 0.375, 0.0002464, 0.3706, 0.792, 0.3675, 0.7663, 0.3676, 0.7682, 0.3707, 0.7497, 0.375, 0.8332, 0.375, 0.9168, 0.375, 0.9168, 0.375, 0.8332, 0.375, 0.0002464, 0.375, 0.25, 0.375, 0.25, 0.375, 0.002204, 0.3676, 0.7682, 0.375, 0.8332, 0.375, 0.8332, 0.3684, 0.7692, 0.375, 0.9168, 0.375, 0.9691, 0.375, 0.9691, 0.375, 0.9168, 0.375, 0.5, 0.3707, 0.7497, 0.3709, 0.7498, 0.375, 0.5, 0.3707, 0.7497, 0.3676, 0.7682, 0.3684, 0.7692, 0.3709, 0.7498, 0.375, -0.01414, 0.375, 0.0002464, 0.375, 0.002204, 0.375, -0.009976, 0.375, 0.8332, 0.375, 0.9168, 0.375, 0.9168, 0.375, 0.8332, 0.375, 0.002204, 0.375, 0.25, 0.375, 0.25, 0.375, -0.0004438, 0.3684, 0.7692, 0.375, 0.8332, 0.375, 0.8332, 0.3685, 0.7699, 0.375, 0.9168, 0.375, 0.9691, 0.375, 0.9691, 0.375, 0.9168, 0.375, 0.5, 0.3709, 0.7498, 0.3714, 0.7524, 0.375, 0.5, 0.3709, 0.7498, 0.3684, 0.7692, 0.3685, 0.7699, 0.3714, 0.7524, 0.375, -0.009976, 0.375, 0.002204, 0.375, -0.0004438, 0.375, -0.009521, 0.3685, 0.7699, 0.375, 0.8332, 0.375, 0.8332, 0.3686, 0.77, 0.375, 0.9168, 0.375, 0.9691, 0.375, 0.9691, 0.375, 0.9168, 0.375, 0.5, 0.3714, 0.7524, 0.3714, 0.7532, 0.375, 0.5, 0.3714, 0.7524, 0.3685, 0.7699, 0.3686, 0.77, 0.3714, 0.7532, 0.375, -0.009521, 0.375, -0.0004438, 0.375, -0.001007, 0.375, -0.009356, 0.375, 0.8332, 0.375, 0.9168, 0.375, 0.9168, 0.375, 0.8332, 0.375, -0.0004438, 0.375, 0.25, 0.375, 0.25, 0.375, -0.001007, 0.375, 0.5, 0.3714, 0.7532, 0.3711, 0.7532, 0.375, 0.5, 0.3714, 0.7532, 0.3686, 0.77, 0.3677, 0.766, 0.3711, 0.7532, 0.375, -0.009356, 0.375, -0.001007, 0.375, -0.00246, 0.375, -0.009488, 0.375, 0.8332, 0.375, 0.9168, 0.375, 0.9168, 0.375, 0.8332, 0.375, -0.001007, 0.375, 0.25, 0.375, 0.25, 0.375, -0.00246, 0.3686, 0.77, 0.375, 0.8332, 0.375, 0.8332, 0.3677, 0.766, 0.375, 0.9168, 0.375, 0.9691, 0.375, 0.9691, 0.375, 0.9168, 0.375, 0.5, 0.3711, 0.7532, 0.371, 0.7509, 0.375, 0.5, 0.3711, 0.7532, 0.3677, 0.766, 0.3684, 0.7691, 0.371, 0.7509, 0.375, -0.009488, 0.375, -0.00246, 0.375, 0.001819, 0.375, -0.009491, 0.375, 0.8332, 0.375, 0.9168, 0.375, 0.9168, 0.375, 0.8332, 0.375, -0.00246, 0.375, 0.25, 0.375, 0.25, 0.375, 0.001819, 0.3677, 0.766, 0.375, 0.8332, 0.375, 0.8332, 0.3684, 0.7691, 0.375, 0.9168, 0.375, 0.9691, 0.375, 0.9691, 0.375, 0.9168, 0.375, 0.25, 0.375, 0.25, 0.375, 0.25, 0.375, 0.25, 0.375, 0.25, 0.375, 0.25, 0.375, 0.25, 0.375, 0.25, 0.375, 0.25, 0.375, 0.25, 0.375, 0.25, 0.375, 0.25, 0.375, 0.5, 0.375, 0.5, 0.375, 0.5, 0.375, 0.5, 0.375, 0.5, 0.375, 0.5, 0.375, 0.5, 0.375, 0.5, 0.375, 0.9168, 0.375, 0.9691, 0.375, 0.9691, 0.375, 0.9168, 0.375, -0.009491, 0.375, 0.001819, 0.375, 0.002836, 0.375, -0.0094, 0.375, 0.25, 0.375, 0.25, 0.375, 0.25, 0.375, 0.25, 0.375, 0.25, 0.375, 0.25, 0.375, 0.25, 0.375, 0.25, 0.3684, 0.7691, 0.375, 0.8332, 0.375, 0.8332, 0.3682, 0.7681, 0.371, 0.7509, 0.3684, 0.7691, 0.3682, 0.7681, 0.3708, 0.7497, 0.375, 0.5, 0.375, 0.5, 0.375, 0.5, 0.375, 0.5, 0.375, 0.001819, 0.375, 0.25, 0.375, 0.25, 0.375, 0.002836, 0.375, 0.5, 0.375, 0.5, 0.375, 0.5, 0.375, 0.5, 0.375, 0.5, 0.371, 0.7509, 0.3708, 0.7497, 0.375, 0.5, 0.375, 0.5, 0.375, 0.5, 0.375, 0.5, 0.375, 0.5, 0.375, 0.25, 0.375, 0.1297, 0.375, 0.1523, 0.375, 0.25, 0.375, 0.8332, 0.375, 0.9168, 0.375, 0.9168, 0.375, 0.8332, 0.3731, 0.6208, 0.375, 0.5, 0.375, 0.5, 0.3734, 0.5981, 0.0, 0.0, 0.375, 0.1523, 0.375, 0.1297, 0.625, 0.0944, 0.0, 0.0, 0.628, 0.6565, 0.3731, 0.6208, 0.3734, 0.5981, 0.375, 0.9168, 0.375, 0.9691, 0.375, 0.9691, 0.375, 0.9168, 0.375, 0.5, 0.375, 0.5, 0.375, 0.5, 0.375, 0.5, 0.375, 0.25, 0.375, 0.25, 0.375, 0.25, 0.375, 0.25, 0.375, -0.0094, 0.375, 0.002836, 0.375, 0.002836, 0.375, -0.0094, 0.3734, 0.5981, 0.3734, 0.5981, 0.3734, 0.5981, 0.3734, 0.5981, 0.375, 0.25, 0.375, 0.25, 0.375, 0.25, 0.375, 0.25, 0.3682, 0.7681, 0.375, 0.8332, 0.375, 0.8332, 0.3682, 0.7681, 0.0, 0.0, 0.3734, 0.5981, 0.3734, 0.5981, 0.0, 0.0, 0.375, 0.5, 0.375, 0.5, 0.375, 0.5, 0.375, 0.5, 0.3708, 0.7497, 0.3682, 0.7681, 0.3682, 0.7681, 0.3708, 0.7497, 0.375, 0.5, 0.375, 0.5, 0.375, 0.5, 0.375, 0.5, 0.375, 0.002836, 0.375, 0.25, 0.375, 0.25, 0.375, 0.002836, 0.375, 0.25, 0.375, 0.25, 0.375, 0.25, 0.375, 0.25, 0.3734, 0.5981, 0.375, 0.5, 0.375, 0.5, 0.3734, 0.5981, 0.375, 0.5, 0.3708, 0.7497, 0.3708, 0.7497, 0.375, 0.5, 0.375, 0.5, 0.375, 0.5, 0.375, 0.5, 0.375, 0.5, 0.375, 0.25, 0.375, 0.1523, 0.375, 0.1523, 0.375, 0.25, 0.375, 0.8332, 0.375, 0.9168, 0.375, 0.9168, 0.375, 0.8332, 0.375, 0.25, 0.375, 0.25, 0.375, 0.25, 0.375, 0.25, 0.375, 0.25, 0.375, 0.25, 0.375, 0.25, 0.375, 0.25, 0.375, 0.5, 0.375, 0.5, 0.375, 0.5, 0.375, 0.5, 0.375, 0.5, 0.375, 0.5, 0.375, 0.5, 0.375, 0.5, 0.375, 0.25, 0.375, 0.25, 0.375, 0.25, 0.375, 0.25, 0.375, 0.25, 0.375, 0.25, 0.375, 0.25, 0.375, 0.25, 0.375, 0.8332, 0.375, 0.9168, 0.375, 0.9168, 0.375, 0.8332, 0.375, 0.25, 0.375, 0.1523, 0.375, 0.1523, 0.375, 0.25, 0.375, 0.5, 0.375, 0.5, 0.375, 0.5, 0.375, 0.5, 0.375, 0.5, 0.3708, 0.7497, 0.3708, 0.7497, 0.375, 0.5, 0.3734, 0.5981, 0.375, 0.5, 0.375, 0.5, 0.3734, 0.5981, 0.375, 0.25, 0.375, 0.25, 0.375, 0.25, 0.375, 0.25, 0.375, 0.002836, 0.375, 0.25, 0.375, 0.25, 0.375, 0.002836, 0.375, 0.5, 0.375, 0.5, 0.375, 0.5, 0.375, 0.5, 0.3708, 0.7497, 0.3682, 0.7681, 0.3682, 0.7681, 0.3708, 0.7497, 0.375, 0.5, 0.375, 0.5, 0.375, 0.5, 0.375, 0.5, 0.0, 0.0, 0.3734, 0.5981, 0.3734, 0.5981, 0.0, 0.0, 0.3682, 0.7681, 0.375, 0.8332, 0.375, 0.8332, 0.3682, 0.7681, 0.375, 0.25, 0.375, 0.25, 0.375, 0.25, 0.375, 0.25, 0.375, 0.1523, 0.0, 0.0, 0.0, 0.0, 0.375, 0.1523, 0.375, -0.0094, 0.375, 0.002836, 0.375, 0.002836, 0.375, -0.0094, 0.375, 0.25, 0.375, 0.25, 0.375, 0.25, 0.375, 0.25, 0.375, 0.5, 0.375, 0.5, 0.375, 0.5, 0.375, 0.5, 0.375, 0.9168, 0.375, 0.9691, 0.375, 0.9691, 0.375, 0.9168, 0.375, 0.1523, 0.0, 0.0, 0.0, 0.0, 0.375, 0.1523, 0.0, 0.0, 0.3734, 0.5981, 0.3734, 0.5981, 0.0, 0.0, 0.0, 0.0, 0.0, 0.0, 0.0, 0.0, 0.0, 0.0, 0.375, 0.1523, 0.0, 0.0, 0.0, 0.0, 0.375, 0.1523, 0.0, 0.0, 0.0, 0.0, 0.0, 0.0, 0.0, 0.0, 0.375, 0.1523, 0.375, 0.1523, 0.375, 0.1523, 0.375, 0.1523])
me_cube_009.materials.append(mat_brushedmetal)
me_cube_009.use_remesh_fix_poles = True
me_cube_009.use_remesh_preserve_attributes = False
me_cube_009.use_mirror_vertex_groups = False
me_cube_009.update()
me_cube_009.normals_split_custom_set([tuple(v) for v in zip(*[iter([0.1814, -0.9737, -0.1377, 0.1951, -0.9803, -0.03204, -0.1951, -0.9803, -0.03204, -0.1814, -0.9737, -0.1377, -0.8722, -0.465, -0.1515, -0.9082, -0.4185, -0.006564, -0.9966, -0.0814, -0.01592, -0.9837, -0.121, -0.1328, 0.9837, -0.121, -0.1328, 0.9966, -0.0814, -0.01592, 0.9082, -0.4185, -0.006564, 0.8722, -0.465, -0.1515, -0.1814, -0.9737, -0.1377, -0.1951, -0.9803, -0.03204, -0.2788, -0.9488, -0.1484, -0.5572, -0.8181, -0.1424, -0.5572, -0.8181, -0.1424, -0.2788, -0.9488, -0.1484, -0.9082, -0.4185, -0.006564, -0.8722, -0.465, -0.1515, 0.1951, -0.9803, -0.03204, 0.1814, -0.9737, -0.1377, 0.5572, -0.8181, -0.1424, 0.2788, -0.9488, -0.1484, 0.2788, -0.9488, -0.1484, 0.5572, -0.8181, -0.1424, 0.8722, -0.465, -0.1515, 0.9082, -0.4185, -0.006564, 0.0517, -0.9284, -0.368, -0.0517, -0.9284, -0.368, -0.01796, -0.895, -0.4457, 0.01796, -0.895, -0.4457, -0.0517, -0.9284, -0.368, 0.0517, -0.9284, -0.368, -0.006556, -0.9688, -0.2476, 0.006555, -0.9688, -0.2476, 0.006555, -0.9688, -0.2476, -0.006556, -0.9688, -0.2476, -0.1631, -0.9798, -0.1155, 0.1631, -0.9798, -0.1155, -0.1951, -0.9803, -0.03204, 0.1951, -0.9803, -0.03204, 0.1631, -0.9798, -0.1155, -0.1631, -0.9798, -0.1155, 0.1951, -0.9803, -0.03204, 0.2788, -0.9488, -0.1484, 0.1631, -0.9798, -0.1155, -0.1951, -0.9803, -0.03204, -0.1631, -0.9798, -0.1155, -0.2788, -0.9488, -0.1484, -0.1631, -0.9798, -0.1155, -0.006556, -0.9688, -0.2476, -0.2788, -0.9488, -0.1484, -0.006556, -0.9688, -0.2476, 0.0517, -0.9284, -0.368, -0.2788, -0.9488, -0.1484, 0.1631, -0.9798, -0.1155, 0.2788, -0.9488, -0.1484, 0.006555, -0.9688, -0.2476, -0.0517, -0.9284, -0.368, 0.006555, -0.9688, -0.2476, 0.2788, -0.9488, -0.1484, 0.02941, -0.9469, -0.3201, 0.03165, -0.9308, -0.3641, 0.07219, -0.9357, -0.3454, 0.07219, -0.9357, -0.3454, -0.03165, -0.9308, -0.3641, -0.02938, -0.9469, -0.3201, -0.07218, -0.9357, -0.3454, -0.07218, -0.9357, -0.3454, -0.2788, -0.9488, -0.1484, 0.0517, -0.9284, -0.368, 0.03165, -0.9308, -0.3641, 0.02941, -0.9469, -0.3201, -0.0517, -0.9284, -0.368, 0.2788, -0.9488, -0.1484, -0.02938, -0.9469, -0.3201, -0.03165, -0.9308, -0.3641, -0.0517, -0.9284, -0.368, -0.03165, -0.9308, -0.3641, -0.01796, -0.895, -0.4457, 0.0517, -0.9284, -0.368, 0.01796, -0.895, -0.4457, 0.03165, -0.9308, -0.3641, 0.9837, -0.121, -0.1328, 0.8722, -0.465, -0.1515, 0.8238, -0.4597, -0.3317, 0.9235, -0.1267, -0.362, -0.5572, -0.8181, -0.1424, -0.8722, -0.465, -0.1515, -0.8238, -0.4597, -0.3317, -0.5446, -0.805, -0.2353, -0.1814, -0.9737, -0.1377, -0.5572, -0.8181, -0.1424, -0.5446, -0.805, -0.2353, -0.1805, -0.9715, -0.1537, 0.5572, -0.8181, -0.1424, 0.1814, -0.9737, -0.1377, 0.1806, -0.9715, -0.1538, 0.5446, -0.805, -0.2353, 0.1814, -0.9737, -0.1377, -0.1814, -0.9737, -0.1377, -0.1805, -0.9715, -0.1537, 0.1806, -0.9715, -0.1538, -0.8722, -0.465, -0.1515, -0.9837, -0.121, -0.1328, -0.9235, -0.1267, -0.362, -0.8238, -0.4597, -0.3317, 0.8722, -0.465, -0.1515, 0.5572, -0.8181, -0.1424, 0.5446, -0.805, -0.2353, 0.8238, -0.4597, -0.3317, 0.1806, -0.9715, -0.1538, -0.1805, -0.9715, -0.1537, -0.2602, -0.9654, -0.01647, 0.2602, -0.9654, -0.01647, -0.8238, -0.4597, -0.3317, -0.9235, -0.1267, -0.362, -0.9674, -0.07608, -0.2415, -0.9185, -0.3476, -0.1884, 0.5446, -0.805, -0.2353, 0.1806, -0.9715, -0.1538, 0.2602, -0.9654, -0.01647, 0.6904, -0.7171, -0.09547, -0.1805, -0.9715, -0.1537, -0.5446, -0.805, -0.2353, -0.6904, -0.7171, -0.09547, -0.2602, -0.9654, -0.01647, 0.9235, -0.1267, -0.362, 0.8238, -0.4597, -0.3317, 0.9185, -0.3476, -0.1884, 0.9674, -0.07608, -0.2415, 0.8238, -0.4597, -0.3317, 0.5446, -0.805, -0.2353, 0.6904, -0.7171, -0.09547, 0.9185, -0.3476, -0.1884, -0.5446, -0.805, -0.2353, -0.8238, -0.4597, -0.3317, -0.9185, -0.3476, -0.1884, -0.6904, -0.7171, -0.09547, 0.2602, -0.9654, -0.01647, -0.2602, -0.9654, -0.01647, -0.3299, -0.9383, -0.1036, 0.3299, -0.9383, -0.1036, -0.9185, -0.3476, -0.1884, -0.9674, -0.07608, -0.2415, -0.9985, -0.05381, -0.007188, -0.9654, -0.2589, -0.03058, 0.6904, -0.7171, -0.09547, 0.2602, -0.9654, -0.01647, 0.3299, -0.9383, -0.1036, 0.7907, -0.6084, -0.06819, -0.2602, -0.9654, -0.01647, -0.6904, -0.7171, -0.09547, -0.7907, -0.6084, -0.06819, -0.3299, -0.9383, -0.1036, 0.9674, -0.07608, -0.2415, 0.9185, -0.3476, -0.1884, 0.9654, -0.2589, -0.03058, 0.9985, -0.05381, -0.007188, 0.9185, -0.3476, -0.1884, 0.6904, -0.7171, -0.09547, 0.7907, -0.6084, -0.06819, 0.9654, -0.2589, -0.03058, -0.6904, -0.7171, -0.09547, -0.9185, -0.3476, -0.1884, -0.9654, -0.2589, -0.03058, -0.7907, -0.6084, -0.06819, 0.7907, -0.6084, -0.06819, 0.3299, -0.9383, -0.1036, 0.3406, -0.8869, -0.312, 0.8026, -0.5624, -0.1988, -0.3299, -0.9383, -0.1036, -0.7907, -0.6084, -0.06819, -0.8026, -0.5624, -0.1988, -0.3406, -0.8869, -0.312, 0.9985, -0.05381, -0.007188, 0.9654, -0.2589, -0.03058, 0.9683, -0.2346, -0.08594, 0.9987, -0.04768, -0.01934, 0.9654, -0.2589, -0.03058, 0.7907, -0.6084, -0.06819, 0.8026, -0.5624, -0.1988, 0.9683, -0.2346, -0.08594, -0.7907, -0.6084, -0.06819, -0.9654, -0.2589, -0.03058, -0.9683, -0.2346, -0.08594, -0.8026, -0.5624, -0.1988, 0.3299, -0.9383, -0.1036, -0.3299, -0.9383, -0.1036, -0.3406, -0.8869, -0.312, 0.3406, -0.8869, -0.312, -0.9654, -0.2589, -0.03058, -0.9985, -0.05381, -0.007188, -0.9987, -0.04768, -0.01934, -0.9683, -0.2346, -0.08594, 0.9987, -0.04768, -0.01934, 0.9683, -0.2346, -0.08594, 0.9783, -0.1549, -0.138, 0.9991, -0.03103, -0.02886, 0.9683, -0.2346, -0.08594, 0.8026, -0.5624, -0.1988, 0.8523, -0.3896, -0.3491, 0.9783, -0.1549, -0.138, -0.8026, -0.5624, -0.1988, -0.9683, -0.2346, -0.08594, -0.9783, -0.1549, -0.138, -0.8523, -0.3896, -0.3491, 0.3406, -0.8869, -0.312, -0.3406, -0.8869, -0.312, -0.3932, -0.6755, -0.6238, 0.3932, -0.6755, -0.6238, -0.9683, -0.2346, -0.08594, -0.9987, -0.04768, -0.01934, -0.9991, -0.03103, -0.02886, -0.9783, -0.1549, -0.138, 0.8026, -0.5624, -0.1988, 0.3406, -0.8869, -0.312, 0.3932, -0.6755, -0.6238, 0.8523, -0.3896, -0.3491, -0.3406, -0.8869, -0.312, -0.8026, -0.5624, -0.1988, -0.8523, -0.3896, -0.3491, -0.3932, -0.6755, -0.6238, 0.9991, -0.03103, -0.02886, 0.9783, -0.1549, -0.138, 0.985, -0.0474, -0.1659, 0.9989, -0.01289, -0.04469, 0.9783, -0.1549, -0.138, 0.8523, -0.3896, -0.3491, 0.889, -0.1236, -0.4409, 0.985, -0.0474, -0.1659, -0.8523, -0.3896, -0.3491, -0.9783, -0.1549, -0.138, -0.985, -0.0474, -0.1659, -0.889, -0.1236, -0.4409, 0.3932, -0.6755, -0.6238, -0.3932, -0.6755, -0.6238, -0.4369, -0.2353, -0.8682, 0.4369, -0.2354, -0.8682, -0.9783, -0.1549, -0.138, -0.9991, -0.03103, -0.02886, -0.9989, -0.01289, -0.04469, -0.985, -0.0474, -0.1659, 0.8523, -0.3896, -0.3491, 0.3932, -0.6755, -0.6238, 0.4369, -0.2354, -0.8682, 0.889, -0.1236, -0.4409, -0.3932, -0.6755, -0.6238, -0.8523, -0.3896, -0.3491, -0.889, -0.1236, -0.4409, -0.4369, -0.2353, -0.8682, -0.9987, -0.04768, -0.01934, -0.9985, -0.05381, -0.007188, -1.0, 0.0, 0.0, -1.0, 0.0, 0.0, -0.9991, -0.03103, -0.02886, -0.9987, -0.04768, -0.01934, -1.0, 0.0, 0.0, -1.0, 0.0, 0.0, -0.9989, -0.01289, -0.04469, -0.9991, -0.03103, -0.02886, -1.0, 0.0, 0.0, -0.9994, 0.0, -0.03361, 0.9987, -0.04768, -0.01934, 0.9991, -0.03103, -0.02886, 1.0, 0.0, 0.0, 1.0, 0.0, 0.0, 0.9991, -0.03103, -0.02886, 0.9989, -0.01289, -0.04469, 0.9994, 0.0, -0.03361, 1.0, 0.0, 0.0, -0.4369, -0.2353, -0.8682, -0.889, -0.1236, -0.4409, -0.8944, 0.0, -0.4472, -0.4401, 0.0, -0.8979, -0.889, -0.1236, -0.4409, -0.985, -0.0474, -0.1659, -0.986, 0.0, -0.1668, -0.8944, 0.0, -0.4472, -0.9674, -0.07608, -0.2415, -0.9235, -0.1267, -0.362, -0.9358, -0.003938, -0.3525, -0.967, 0.0, -0.2547, -0.9985, -0.05381, -0.007188, -0.9674, -0.07608, -0.2415, -0.967, 0.0, -0.2547, -1.0, 0.0, 0.0, 0.889, -0.1236, -0.4409, 0.4369, -0.2354, -0.8682, 0.4401, 0.0, -0.8979, 0.8944, 0.0, -0.4472, 0.985, -0.0474, -0.1659, 0.889, -0.1236, -0.4409, 0.8944, 0.0, -0.4472, 0.986, 0.0, -0.1668, 0.9985, -0.05381, -0.007188, 0.9987, -0.04768, -0.01934, 1.0, 0.0, 0.0, 1.0, 0.0, 0.0, -0.985, -0.0474, -0.1659, -0.9989, -0.01289, -0.04469, -0.9994, 0.0, -0.03361, -0.986, 0.0, -0.1668, 0.9235, -0.1267, -0.362, 0.9674, -0.07608, -0.2415, 0.967, 0.0, -0.2547, 0.9358, -0.003938, -0.3525, 0.9989, -0.01289, -0.04469, 0.985, -0.0474, -0.1659, 0.986, 0.0, -0.1668, 0.9994, 0.0, -0.03361, 0.9674, -0.07608, -0.2415, 0.9985, -0.05381, -0.007188, 1.0, 0.0, 0.0, 0.967, 0.0, -0.2547, -0.9235, -0.1267, -0.362, -0.9837, -0.121, -0.1328, -0.9937, -0.005539, -0.1117, -0.9358, -0.003938, -0.3525, 0.4369, -0.2354, -0.8682, -0.4369, -0.2353, -0.8682, -0.4401, 0.0, -0.8979, 0.4401, 0.0, -0.8979, 0.9837, -0.121, -0.1328, 0.9235, -0.1267, -0.362, 0.9358, -0.003938, -0.3525, 0.9937, -0.005555, -0.1118, -0.9998, -0.003492, -0.01873, -0.9937, -0.005539, -0.1117, -0.9837, -0.121, -0.1328, -0.9966, -0.0814, -0.01592, 0.9998, -0.003492, -0.01873, 0.9966, -0.0814, -0.01592, 0.9837, -0.121, -0.1328, 0.9937, -0.005555, -0.1118, -0.4401, 0.0, -0.8979, -0.8944, 0.0, -0.4472, -0.8944, 0.0, -0.4472, -0.4401, 0.0, -0.8979, 0.9354, 0.0, -0.3536, 0.967, 0.0, -0.2547, 0.967, 0.0, -0.2547, 0.9354, 0.0, -0.3536, -0.9994, 0.0, -0.03361, -1.0, 0.0, 0.0, -1.0, 0.0, 0.0, -0.9994, 0.0, -0.03361, -0.8944, 0.0, -0.4472, -0.986, 0.0, -0.1668, -0.986, 0.0, -0.1668, -0.8944, 0.0, -0.4472, 0.9185, -0.2545, -0.3027, 0.8606, 0.0, -0.5093, 0.9087, 0.0, -0.4173, 0.7962, -0.4821, -0.3656, -1.0, 0.0, 0.0, -0.967, 0.0, -0.2547, -0.967, 0.0, -0.2547, -1.0, 0.0, 0.0, 0.8944, 0.0, -0.4472, 0.4401, 0.0, -0.8979, 0.4401, 0.0, -0.8979, 0.8944, 0.0, -0.4472, 0.8084, -0.4798, 0.3408, 0.9185, -0.2545, -0.3027, 0.7962, -0.4821, -0.3656, 0.806, -0.4784, 0.3485, 0.967, 0.0, -0.2547, 1.0, 0.0, 0.0, 1.0, 0.0, 0.0, 0.967, 0.0, -0.2547, 0.986, 0.0, -0.1668, 0.8944, 0.0, -0.4472, 0.8944, 0.0, -0.4472, 0.986, 0.0, -0.1668, 1.0, 0.0, 0.0, 1.0, 0.0, 0.0, 1.0, 0.0, 0.0, 1.0, 0.0, 0.0, -0.986, 0.0, -0.1668, -0.9994, 0.0, -0.03361, -0.9994, 0.0, -0.03361, -0.986, 0.0, -0.1668, -1.0, 0.0, 0.0, -1.0, 0.0, 0.0, -1.0, 0.0, 0.0, -1.0, 0.0, 0.0, 0.9185, -0.2545, -0.3027, 0.9354, 0.0, -0.3536, 0.9354, 0.0, -0.3536, 0.8606, 0.0, -0.5093, 0.9994, 0.0, -0.03361, 0.986, 0.0, -0.1668, 0.986, 0.0, -0.1668, 0.9994, 0.0, -0.03361, 1.0, 0.0, 0.0, 1.0, 0.0, 0.0, 1.0, 0.0, 0.0, 1.0, 0.0, 0.0, -0.9354, 0.0, -0.3536, -0.9185, -0.2545, -0.3027, -0.8606, 0.0, -0.5093, -0.9354, 0.0, -0.3536, 0.4401, 0.0, -0.8979, -0.4401, 0.0, -0.8979, -0.4401, 0.0, -0.8979, 0.4401, 0.0, -0.8979, -1.0, 0.0, 0.0, -1.0, 0.0, 0.0, -1.0, 0.0, 0.0, -1.0, 0.0, 0.0, -0.967, 0.0, -0.2547, -0.9354, 0.0, -0.3536, -0.9354, 0.0, -0.3536, -0.967, 0.0, -0.2547, 1.0, 0.0, 0.0, 0.9994, 0.0, -0.03361, 0.9994, 0.0, -0.03361, 1.0, 0.0, 0.0, 1.0, 0.0, 0.0, 0.9994, 0.0, -0.03361, 0.9994, 0.0, -0.03361, 1.0, 0.0, 0.0, -0.967, 0.0, -0.2547, -0.9358, -0.003938, -0.3525, -0.9354, 0.0, -0.3536, -0.967, 0.0, -0.2547, -1.0, 0.0, 0.0, -1.0, 0.0, 0.0, -1.0, 0.0, 0.0, -1.0, 0.0, 0.0, 0.4401, 0.0, -0.8979, -0.4401, 0.0, -0.8979, -0.4401, 0.0, -0.8979, 0.4401, 0.0, -0.8979, -0.9358, -0.003938, -0.3525, -0.9937, -0.005539, -0.1117, -0.9185, -0.2545, -0.3027, -0.9354, 0.0, -0.3536, 1.0, 0.0, 0.0, 1.0, 0.0, 0.0, 1.0, 0.0, 0.0, 1.0, 0.0, 0.0, 0.9994, 0.0, -0.03361, 0.986, 0.0, -0.1668, 0.986, 0.0, -0.1668, 0.9994, 0.0, -0.03361, 0.9937, -0.005555, -0.1118, 0.9358, -0.003938, -0.3525, 0.9354, 0.0, -0.3536, 0.9185, -0.2545, -0.3027, -1.0, 0.0, 0.0, -1.0, 0.0, 0.0, -1.0, 0.0, 0.0, -1.0, 0.0, 0.0, -0.986, 0.0, -0.1668, -0.9994, 0.0, -0.03361, -0.9994, 0.0, -0.03361, -0.986, 0.0, -0.1668, 1.0, 0.0, 0.0, 1.0, 0.0, 0.0, 1.0, 0.0, 0.0, 1.0, 0.0, 0.0, 0.986, 0.0, -0.1668, 0.8944, 0.0, -0.4472, 0.8944, 0.0, -0.4472, 0.986, 0.0, -0.1668, 0.967, 0.0, -0.2547, 1.0, 0.0, 0.0, 1.0, 0.0, 0.0, 0.967, 0.0, -0.2547, 0.9998, -0.003492, -0.01873, 0.9937, -0.005555, -0.1118, 0.9185, -0.2545, -0.3027, 0.8084, -0.4798, 0.3408, 0.8944, 0.0, -0.4472, 0.4401, 0.0, -0.8979, 0.4401, 0.0, -0.8979, 0.8944, 0.0, -0.4472, -1.0, 0.0, 0.0, -0.967, 0.0, -0.2547, -0.967, 0.0, -0.2547, -1.0, 0.0, 0.0, -0.9937, -0.005539, -0.1117, -0.9998, -0.003492, -0.01873, -0.8084, -0.4798, 0.3409, -0.9185, -0.2545, -0.3027, -0.8944, 0.0, -0.4472, -0.986, 0.0, -0.1668, -0.986, 0.0, -0.1668, -0.8944, 0.0, -0.4472, -0.9994, 0.0, -0.03361, -1.0, 0.0, 0.0, -1.0, 0.0, 0.0, -0.9994, 0.0, -0.03361, 0.9358, -0.003938, -0.3525, 0.967, 0.0, -0.2547, 0.967, 0.0, -0.2547, 0.9354, 0.0, -0.3536, -0.4401, 0.0, -0.8979, -0.8944, 0.0, -0.4472, -0.8944, 0.0, -0.4472, -0.4401, 0.0, -0.8979, -0.7962, -0.4821, -0.3657, -0.806, -0.4784, 0.3485, -0.9179, 8.267e-08, 0.3969, -0.9088, 0.0, -0.4173, 0.806, -0.4784, 0.3485, 0.7962, -0.4821, -0.3656, 0.9087, 0.0, -0.4173, 0.9179, 1.281e-07, 0.3969, -0.8084, -0.4798, 0.3409, -0.685, 1.518e-07, 0.7286, -0.9179, 8.267e-08, 0.3969, -0.806, -0.4784, 0.3485, -0.9185, -0.2545, -0.3027, -0.8084, -0.4798, 0.3409, -0.806, -0.4784, 0.3485, -0.7962, -0.4821, -0.3657, 0.685, 2.352e-07, 0.7286, 0.8084, -0.4798, 0.3408, 0.806, -0.4784, 0.3485, 0.9179, 1.281e-07, 0.3969, -0.8606, 0.0, -0.5093, -0.9185, -0.2545, -0.3027, -0.7962, -0.4821, -0.3657, -0.9088, 0.0, -0.4173])] * 3)])
me_cylinder = bpy.data.meshes.new('Cylinder')
me_cylinder.from_pydata([(0.2704, -0.4402, -1.555), (0.2704, -0.4402, 0.9945), (0.2498, -0.5436, -1.555), (0.2498, -0.5436, 0.9945), (0.1912, -0.6314, -1.555), (0.1912, -0.6314, 0.9945), (0.1035, -0.69, -1.555), (0.1035, -0.69, 0.9945), (9.823e-08, -0.7105, -1.555), (9.823e-08, -0.7105, 0.9945), (-0.1035, -0.69, -1.555), (-0.1035, -0.69, 0.9945), (-0.1912, -0.6314, -1.555), (-0.1912, -0.6314, 0.9945), (-0.2498, -0.5436, -1.555), (-0.2498, -0.5436, 0.9945), (-0.2704, -0.4402, -1.555), (-0.2704, -0.4402, 0.9945), (0.2704, -0.4402, 0.3328), (0.2704, -0.4402, 0.05976), (0.2498, -0.5436, 0.3328), (0.2498, -0.5436, 0.05976), (0.1912, -0.6314, 0.3328), (0.1912, -0.6314, 0.05976), (0.1035, -0.69, 0.3328), (0.1035, -0.69, 0.05976), (9.686e-08, -0.7105, 0.3328), (9.686e-08, -0.7105, 0.05976), (-0.1035, -0.69, 0.3328), (-0.1035, -0.69, 0.05976), (-0.1912, -0.6314, 0.3328), (-0.1912, -0.6314, 0.05976), (-0.2498, -0.5436, 0.3328), (-0.2498, -0.5436, 0.05976), (-0.2704, -0.4402, 0.3328), (-0.2704, -0.4402, 0.05976), (0.5097, -0.4878, 0.3328), (0.5097, -0.4878, 0.05976), (0.4891, -0.5912, 0.3328), (0.4891, -0.5912, 0.05976), (0.2441, -0.4533, 1.09), (0.2255, -0.5467, 1.09), (0.1726, -0.6259, 1.09), (0.09341, -0.6788, 1.09), (-2.822e-07, -0.6974, 1.09), (-0.09341, -0.6788, 1.09), (-0.1726, -0.6259, 1.09), (-0.2255, -0.5467, 1.09), (-0.2441, -0.4533, 1.09), (0.1839, -0.4834, 1.162), (0.1699, -0.5538, 1.162), (0.1301, -0.6134, 1.162), (0.07039, -0.6533, 1.162), (-1.153e-06, -0.6673, 1.162), (-0.07039, -0.6533, 1.162), (-0.1301, -0.6134, 1.162), (-0.1699, -0.5538, 1.162), (-0.1839, -0.4834, 1.162), (0.08163, -0.5345, 1.199), (0.07542, -0.5658, 1.199), (0.05772, -0.5923, 1.199), (0.03124, -0.61, 1.199), (-2.633e-06, -0.6162, 1.199), (-0.03124, -0.61, 1.199), (-0.05773, -0.5923, 1.199), (-0.07542, -0.5658, 1.199), (-0.08163, -0.5345, 1.199), (0.2262, -0.4622, -1.607), (0.209, -0.5488, -1.607), (0.16, -0.6222, -1.607), (0.08657, -0.6712, -1.607), (-5.411e-07, -0.6885, -1.607), (-0.08657, -0.6712, -1.607), (-0.16, -0.6222, -1.607), (-0.209, -0.5488, -1.607), (-0.2262, -0.4622, -1.607), (0.1859, -0.4824, -1.64), (0.1718, -0.5535, -1.64), (0.1315, -0.6139, -1.64), (0.07116, -0.6542, -1.64), (-1.124e-06, -0.6683, -1.64), (-0.07116, -0.6542, -1.64), (-0.1315, -0.6139, -1.64), (-0.1718, -0.5535, -1.64), (-0.1859, -0.4824, -1.64), (0.1199, -0.5154, -1.668), (0.1107, -0.5613, -1.668), (0.08475, -0.6002, -1.668), (0.04587, -0.6262, -1.668), (-2.08e-06, -0.6353, -1.668), (-0.04587, -0.6262, -1.668), (-0.08476, -0.6002, -1.668), (-0.1107, -0.5613, -1.668), (-0.1199, -0.5154, -1.668), (0.2704, -0.4402, -1.124), (0.2704, -0.4402, -1.179), (0.2498, -0.5436, -1.124), (0.2498, -0.5436, -1.179), (0.1912, -0.6314, -1.124), (0.1912, -0.6314, -1.179), (0.1035, -0.69, -1.124), (0.1035, -0.69, -1.179), (9.772e-08, -0.7105, -1.124), (9.777e-08, -0.7105, -1.179), (-0.1035, -0.69, -1.124), (-0.1035, -0.69, -1.179), (-0.1912, -0.6314, -1.124), (-0.1912, -0.6314, -1.179), (-0.2498, -0.5436, -1.124), (-0.2498, -0.5436, -1.179), (-0.2704, -0.4402, -1.124), (-0.2704, -0.4402, -1.179), (0.2378, -0.4598, -1.127), (0.2378, -0.4598, -1.176), (0.2197, -0.5508, -1.127), (0.2197, -0.5508, -1.176), (0.1682, -0.628, -1.127), (0.1682, -0.628, -1.176), (0.09102, -0.6795, -1.127), (0.09102, -0.6795, -1.176), (9.622e-08, -0.6976, -1.127), (9.626e-08, -0.6976, -1.176), (-0.09102, -0.6795, -1.127), (-0.09102, -0.6795, -1.176), (-0.1682, -0.628, -1.127), (-0.1682, -0.628, -1.176), (-0.2197, -0.5508, -1.127), (-0.2197, -0.5508, -1.176), (-0.2378, -0.4598, -1.127), (-0.2378, -0.4598, -1.176), (0.2704, -0.4402, 0.7739), (0.2704, -0.4402, 0.721), (0.2498, -0.5436, 0.7739), (0.2498, -0.5436, 0.721), (0.1912, -0.6314, 0.7739), (0.1912, -0.6314, 0.721), (0.1035, -0.69, 0.7739), (0.1035, -0.69, 0.721), (9.777e-08, -0.7105, 0.7739), (9.732e-08, -0.7105, 0.721), (-0.1035, -0.69, 0.7739), (-0.1035, -0.69, 0.721), (-0.1912, -0.6314, 0.7739), (-0.1912, -0.6314, 0.721), (-0.2498, -0.5436, 0.7739), (-0.2498, -0.5436, 0.721), (-0.2704, -0.4402, 0.7739), (-0.2704, -0.4402, 0.721), (0.2402, -0.4592, 0.772), (0.2402, -0.4592, 0.7229), (0.2219, -0.5511, 0.772), (0.2219, -0.5511, 0.7229), (0.1698, -0.629, 0.772), (0.1698, -0.629, 0.7229), (0.09191, -0.681, 0.772), (0.09191, -0.681, 0.7229), (9.601e-08, -0.6993, 0.772), (9.56e-08, -0.6993, 0.7229), (-0.09191, -0.681, 0.772), (-0.09191, -0.681, 0.7229), (-0.1698, -0.629, 0.772), (-0.1698, -0.629, 0.7229), (-0.2219, -0.5511, 0.772), (-0.2219, -0.5511, 0.7229), (-0.2402, -0.4592, 0.772), (-0.2402, -0.4592, 0.7229), (0.2704, -0.4402, -0.2286), (0.2498, -0.5436, -0.2286), (0.1912, -0.6314, -0.2286), (0.1035, -0.69, -0.2286), (9.708e-08, -0.7105, -0.2286), (-0.1035, -0.69, -0.2286), (-0.1912, -0.6314, -0.2286), (-0.2498, -0.5436, -0.2286), (-0.2704, -0.4402, -0.2286), (0.2704, -0.4402, -0.279), (0.2498, -0.5436, -0.279), (0.1912, -0.6314, -0.279), (0.1035, -0.69, -0.279), (9.71e-08, -0.7105, -0.279), (-0.1035, -0.69, -0.279), (-0.1912, -0.6314, -0.279), (-0.2498, -0.5436, -0.279), (-0.2704, -0.4402, -0.279), (0.2306, -0.4652, -0.2315), (0.213, -0.5534, -0.2315), (0.163, -0.6282, -0.2315), (0.08824, -0.6782, -0.2315), (9.52e-08, -0.6958, -0.2315), (-0.08824, -0.6782, -0.2315), (-0.163, -0.6282, -0.2315), (-0.213, -0.5534, -0.2315), (-0.2306, -0.4652, -0.2315), (0.2306, -0.4652, -0.276), (0.213, -0.5534, -0.276), (0.163, -0.6282, -0.276), (0.08824, -0.6782, -0.276), (9.522e-08, -0.6958, -0.276), (-0.08824, -0.6782, -0.276), (-0.163, -0.6282, -0.276), (-0.213, -0.5534, -0.276), (-0.2306, -0.4652, -0.276)], [], [(130, 1, 3, 132), (132, 3, 5, 134), (134, 5, 7, 136), (136, 7, 9, 138), (138, 9, 11, 140), (140, 11, 13, 142), (142, 13, 15, 144), (144, 15, 17, 146), (173, 33, 35, 174), (33, 32, 34, 35), (172, 31, 33, 173), (31, 30, 32, 33), (171, 29, 31, 172), (29, 28, 30, 31), (170, 27, 29, 171), (27, 26, 28, 29), (169, 25, 27, 170), (25, 24, 26, 27), (168, 23, 25, 169), (23, 22, 24, 25), (167, 21, 23, 168), (21, 20, 22, 23), (166, 19, 21, 167), (20, 21, 39, 38), (37, 36, 38, 39), (19, 18, 36, 37), (21, 19, 37, 39), (18, 20, 38, 36), (7, 5, 42, 43), (13, 11, 45, 46), (3, 1, 40, 41), (9, 7, 43, 44), (15, 13, 46, 47), (5, 3, 41, 42), (11, 9, 44, 45), (17, 15, 47, 48), (48, 47, 56, 57), (46, 45, 54, 55), (44, 43, 52, 53), (42, 41, 50, 51), (47, 46, 55, 56), (45, 44, 53, 54), (43, 42, 51, 52), (41, 40, 49, 50), (53, 52, 61, 62), (51, 50, 59, 60), (56, 55, 64, 65), (54, 53, 62, 63), (52, 51, 60, 61), (50, 49, 58, 59), (57, 56, 65, 66), (55, 54, 63, 64), (59, 58, 66, 65, 64, 63, 62, 61, 60), (6, 8, 71, 70), (12, 14, 74, 73), (2, 4, 69, 68), (8, 10, 72, 71), (14, 16, 75, 74), (4, 6, 70, 69), (10, 12, 73, 72), (0, 2, 68, 67), (68, 69, 78, 77), (73, 74, 83, 82), (71, 72, 81, 80), (69, 70, 79, 78), (67, 68, 77, 76), (74, 75, 84, 83), (72, 73, 82, 81), (70, 71, 80, 79), (82, 83, 92, 91), (80, 81, 90, 89), (78, 79, 88, 87), (76, 77, 86, 85), (83, 84, 93, 92), (81, 82, 91, 90), (79, 80, 89, 88), (77, 78, 87, 86), (85, 86, 87, 88, 89, 90, 91, 92, 93), (0, 95, 97, 2), (107, 105, 123, 125), (2, 97, 99, 4), (99, 97, 115, 117), (4, 99, 101, 6), (102, 104, 122, 120), (6, 101, 103, 8), (94, 96, 114, 112), (8, 103, 105, 10), (105, 103, 121, 123), (10, 105, 107, 12), (108, 110, 128, 126), (12, 107, 109, 14), (97, 95, 113, 115), (14, 109, 111, 16), (100, 102, 120, 118), (113, 112, 114, 115), (115, 114, 116, 117), (117, 116, 118, 119), (119, 118, 120, 121), (121, 120, 122, 123), (123, 122, 124, 125), (125, 124, 126, 127), (127, 126, 128, 129), (96, 98, 116, 114), (104, 106, 124, 122), (101, 99, 117, 119), (109, 107, 125, 127), (98, 100, 118, 116), (106, 108, 126, 124), (103, 101, 119, 121), (111, 109, 127, 129), (32, 145, 147, 34), (139, 137, 155, 157), (30, 143, 145, 32), (130, 132, 150, 148), (28, 141, 143, 30), (147, 145, 163, 165), (26, 139, 141, 28), (138, 140, 158, 156), (24, 137, 139, 26), (133, 131, 149, 151), (22, 135, 137, 24), (167, 168, 186, 185), (20, 133, 135, 22), (141, 139, 157, 159), (18, 131, 133, 20), (132, 134, 152, 150), (163, 162, 164, 165), (161, 160, 162, 163), (159, 158, 160, 161), (157, 156, 158, 159), (155, 154, 156, 157), (153, 152, 154, 155), (151, 150, 152, 153), (149, 148, 150, 151), (144, 146, 164, 162), (136, 138, 156, 154), (145, 143, 161, 163), (137, 135, 153, 155), (142, 144, 162, 160), (134, 136, 154, 152), (143, 141, 159, 161), (135, 133, 151, 153), (140, 142, 160, 158), (177, 176, 194, 195), (166, 167, 185, 184), (178, 177, 195, 196), (173, 174, 192, 191), (179, 178, 196, 197), (172, 173, 191, 190), (108, 182, 183, 110), (106, 181, 182, 108), (104, 180, 181, 106), (102, 179, 180, 104), (100, 178, 179, 102), (98, 177, 178, 100), (96, 176, 177, 98), (94, 175, 176, 96), (193, 184, 185, 194), (194, 185, 186, 195), (195, 186, 187, 196), (196, 187, 188, 197), (197, 188, 189, 198), (198, 189, 190, 199), (199, 190, 191, 200), (200, 191, 192, 201), (176, 175, 193, 194), (168, 169, 187, 186), (183, 182, 200, 201), (169, 170, 188, 187), (182, 181, 199, 200), (170, 171, 189, 188), (181, 180, 198, 199), (171, 172, 190, 189), (180, 179, 197, 198)])
me_cylinder.polygons.foreach_set('use_smooth', [True] * 174)
_k = set([(94, 96), (95, 97), (96, 98), (97, 99), (98, 100), (99, 101), (100, 102), (101, 103), (102, 104), (103, 105), (104, 106), (105, 107), (106, 108), (107, 109), (108, 110), (109, 111), (130, 132), (131, 133), (132, 134), (133, 135), (134, 136), (135, 137), (136, 138), (137, 139), (138, 140), (139, 141), (140, 142), (141, 143), (142, 144), (143, 145), (144, 146), (145, 147), (166, 167), (167, 168), (168, 169), (169, 170), (170, 171), (171, 172), (172, 173), (173, 174), (175, 176), (176, 177), (177, 178), (178, 179), (179, 180), (180, 181), (181, 182), (182, 183)])
me_cylinder.attributes.new('sharp_edge', 'BOOLEAN', 'EDGE').data.foreach_set('value', [ (min(e.vertices), max(e.vertices)) in _k for e in me_cylinder.edges])
_uv = me_cylinder.uv_layers.new(name='UVMap')
_uv.uv.foreach_set('vector', [0.75, 0.9444, 0.75, 1.0, 0.6875, 1.0, 0.6875, 0.9444, 0.6875, 0.9444, 0.6875, 1.0, 0.625, 1.0, 0.625, 0.9444, 0.625, 0.9444, 0.625, 1.0, 0.5625, 1.0, 0.5625, 0.9444, 0.5625, 0.9444, 0.5625, 1.0, 0.5, 1.0, 0.5, 0.9444, 0.5, 0.9444, 0.5, 1.0, 0.4375, 1.0, 0.4375, 0.9444, 0.4375, 0.9444, 0.4375, 1.0, 0.375, 1.0, 0.375, 0.9444, 0.375, 0.9444, 0.375, 1.0, 0.3125, 1.0, 0.3125, 0.9444, 0.3125, 0.9444, 0.3125, 1.0, 0.25, 1.0, 0.25, 0.9444, 0.3125, 0.64, 0.3125, 0.6667, 0.25, 0.6667, 0.25, 0.64, 0.3125, 0.6667, 0.3125, 0.8333, 0.25, 0.8333, 0.25, 0.6667, 0.375, 0.64, 0.375, 0.6667, 0.3125, 0.6667, 0.3125, 0.64, 0.375, 0.6667, 0.375, 0.8333, 0.3125, 0.8333, 0.3125, 0.6667, 0.4375, 0.64, 0.4375, 0.6667, 0.375, 0.6667, 0.375, 0.64, 0.4375, 0.6667, 0.4375, 0.8333, 0.375, 0.8333, 0.375, 0.6667, 0.5, 0.64, 0.5, 0.6667, 0.4375, 0.6667, 0.4375, 0.64, 0.5, 0.6667, 0.5, 0.8333, 0.4375, 0.8333, 0.4375, 0.6667, 0.5625, 0.64, 0.5625, 0.6667, 0.5, 0.6667, 0.5, 0.64, 0.5625, 0.6667, 0.5625, 0.8333, 0.5, 0.8333, 0.5, 0.6667, 0.625, 0.64, 0.625, 0.6667, 0.5625, 0.6667, 0.5625, 0.64, 0.625, 0.6667, 0.625, 0.8333, 0.5625, 0.8333, 0.5625, 0.6667, 0.6875, 0.64, 0.6875, 0.6667, 0.625, 0.6667, 0.625, 0.64, 0.6875, 0.6667, 0.6875, 0.8333, 0.625, 0.8333, 0.625, 0.6667, 0.75, 0.64, 0.75, 0.6667, 0.6875, 0.6667, 0.6875, 0.64, 0.6875, 0.8333, 0.6875, 0.6667, 0.6875, 0.6667, 0.6875, 0.8333, 0.75, 0.6667, 0.75, 0.8333, 0.6875, 0.8333, 0.6875, 0.6667, 0.0, 0.0, 0.0, 0.0, 0.0, 0.0, 0.0, 0.0, 0.6875, 0.6667, 0.75, 0.6667, 0.75, 0.6667, 0.6875, 0.6667, 0.75, 0.8333, 0.6875, 0.8333, 0.6875, 0.8333, 0.75, 0.8333, 0.5625, 1.0, 0.625, 1.0, 0.625, 1.0, 0.5625, 1.0, 0.375, 1.0, 0.4375, 1.0, 0.4375, 1.0, 0.375, 1.0, 0.6875, 1.0, 0.75, 1.0, 0.75, 1.0, 0.6875, 1.0, 0.5, 1.0, 0.5625, 1.0, 0.5625, 1.0, 0.5, 1.0, 0.3125, 1.0, 0.375, 1.0, 0.375, 1.0, 0.3125, 1.0, 0.625, 1.0, 0.6875, 1.0, 0.6875, 1.0, 0.625, 1.0, 0.4375, 1.0, 0.5, 1.0, 0.5, 1.0, 0.4375, 1.0, 0.25, 1.0, 0.3125, 1.0, 0.3125, 1.0, 0.25, 1.0, 0.25, 1.0, 0.3125, 1.0, 0.3125, 1.0, 0.25, 1.0, 0.375, 1.0, 0.4375, 1.0, 0.4375, 1.0, 0.375, 1.0, 0.5, 1.0, 0.5625, 1.0, 0.5625, 1.0, 0.5, 1.0, 0.625, 1.0, 0.6875, 1.0, 0.6875, 1.0, 0.625, 1.0, 0.3125, 1.0, 0.375, 1.0, 0.375, 1.0, 0.3125, 1.0, 0.4375, 1.0, 0.5, 1.0, 0.5, 1.0, 0.4375, 1.0, 0.5625, 1.0, 0.625, 1.0, 0.625, 1.0, 0.5625, 1.0, 0.6875, 1.0, 0.75, 1.0, 0.75, 1.0, 0.6875, 1.0, 0.5, 1.0, 0.5625, 1.0, 0.5625, 1.0, 0.5, 1.0, 0.625, 1.0, 0.6875, 1.0, 0.6875, 1.0, 0.625, 1.0, 0.3125, 1.0, 0.375, 1.0, 0.375, 1.0, 0.3125, 1.0, 0.4375, 1.0, 0.5, 1.0, 0.5, 1.0, 0.4375, 1.0, 0.5625, 1.0, 0.625, 1.0, 0.625, 1.0, 0.5625, 1.0, 0.6875, 1.0, 0.75, 1.0, 0.75, 1.0, 0.6875, 1.0, 0.25, 1.0, 0.3125, 1.0, 0.3125, 1.0, 0.25, 1.0, 0.375, 1.0, 0.4375, 1.0, 0.4375, 1.0, 0.375, 1.0, 0.6875, 1.0, 0.75, 1.0, 0.25, 1.0, 0.3125, 1.0, 0.375, 1.0, 0.4375, 1.0, 0.5, 1.0, 0.5625, 1.0, 0.625, 1.0, 0.5625, 0.5, 0.5, 0.5, 0.5, 0.5, 0.5625, 0.5, 0.375, 0.5, 0.3125, 0.5, 0.3125, 0.5, 0.375, 0.5, 0.6875, 0.5, 0.625, 0.5, 0.625, 0.5, 0.6875, 0.5, 0.5, 0.5, 0.4375, 0.5, 0.4375, 0.5, 0.5, 0.5, 0.3125, 0.5, 0.25, 0.5, 0.25, 0.5, 0.3125, 0.5, 0.625, 0.5, 0.5625, 0.5, 0.5625, 0.5, 0.625, 0.5, 0.4375, 0.5, 0.375, 0.5, 0.375, 0.5, 0.4375, 0.5, 0.75, 0.5, 0.6875, 0.5, 0.6875, 0.5, 0.75, 0.5, 0.6875, 0.5, 0.625, 0.5, 0.625, 0.5, 0.6875, 0.5, 0.375, 0.5, 0.3125, 0.5, 0.3125, 0.5, 0.375, 0.5, 0.5, 0.5, 0.4375, 0.5, 0.4375, 0.5, 0.5, 0.5, 0.625, 0.5, 0.5625, 0.5, 0.5625, 0.5, 0.625, 0.5, 0.75, 0.5, 0.6875, 0.5, 0.6875, 0.5, 0.75, 0.5, 0.3125, 0.5, 0.25, 0.5, 0.25, 0.5, 0.3125, 0.5, 0.4375, 0.5, 0.375, 0.5, 0.375, 0.5, 0.4375, 0.5, 0.5625, 0.5, 0.5, 0.5, 0.5, 0.5, 0.5625, 0.5, 0.375, 0.5, 0.3125, 0.5, 0.3125, 0.5, 0.375, 0.5, 0.5, 0.5, 0.4375, 0.5, 0.4375, 0.5, 0.5, 0.5, 0.625, 0.5, 0.5625, 0.5, 0.5625, 0.5, 0.625, 0.5, 0.75, 0.5, 0.6875, 0.5, 0.6875, 0.5, 0.75, 0.5, 0.3125, 0.5, 0.25, 0.5, 0.25, 0.5, 0.3125, 0.5, 0.4375, 0.5, 0.375, 0.5, 0.375, 0.5, 0.4375, 0.5, 0.5625, 0.5, 0.5, 0.5, 0.5, 0.5, 0.5625, 0.5, 0.6875, 0.5, 0.625, 0.5, 0.625, 0.5, 0.6875, 0.5, 0.75, 0.5, 0.6875, 0.5, 0.625, 0.5, 0.5625, 0.5, 0.5, 0.5, 0.4375, 0.5, 0.375, 0.5, 0.3125, 0.5, 0.25, 0.5, 0.75, 0.5, 0.75, 0.5556, 0.6875, 0.5556, 0.6875, 0.5, 0.375, 0.5556, 0.4375, 0.5556, 0.4375, 0.5556, 0.375, 0.5556, 0.6875, 0.5, 0.6875, 0.5556, 0.625, 0.5556, 0.625, 0.5, 0.625, 0.5556, 0.6875, 0.5556, 0.6875, 0.5556, 0.625, 0.5556, 0.625, 0.5, 0.625, 0.5556, 0.5625, 0.5556, 0.5625, 0.5, 0.5, 0.562, 0.4375, 0.562, 0.4375, 0.562, 0.5, 0.562, 0.5625, 0.5, 0.5625, 0.5556, 0.5, 0.5556, 0.5, 0.5, 0.75, 0.562, 0.6875, 0.562, 0.6875, 0.562, 0.75, 0.562, 0.5, 0.5, 0.5, 0.5556, 0.4375, 0.5556, 0.4375, 0.5, 0.4375, 0.5556, 0.5, 0.5556, 0.5, 0.5556, 0.4375, 0.5556, 0.4375, 0.5, 0.4375, 0.5556, 0.375, 0.5556, 0.375, 0.5, 0.3125, 0.562, 0.25, 0.562, 0.25, 0.562, 0.3125, 0.562, 0.375, 0.5, 0.375, 0.5556, 0.3125, 0.5556, 0.3125, 0.5, 0.6875, 0.5556, 0.75, 0.5556, 0.75, 0.5556, 0.6875, 0.5556, 0.3125, 0.5, 0.3125, 0.5556, 0.25, 0.5556, 0.25, 0.5, 0.5625, 0.562, 0.5, 0.562, 0.5, 0.562, 0.5625, 0.562, 0.75, 0.5556, 0.75, 0.562, 0.6875, 0.562, 0.6875, 0.5556, 0.6875, 0.5556, 0.6875, 0.562, 0.625, 0.562, 0.625, 0.5556, 0.625, 0.5556, 0.625, 0.562, 0.5625, 0.562, 0.5625, 0.5556, 0.5625, 0.5556, 0.5625, 0.562, 0.5, 0.562, 0.5, 0.5556, 0.5, 0.5556, 0.5, 0.562, 0.4375, 0.562, 0.4375, 0.5556, 0.4375, 0.5556, 0.4375, 0.562, 0.375, 0.562, 0.375, 0.5556, 0.375, 0.5556, 0.375, 0.562, 0.3125, 0.562, 0.3125, 0.5556, 0.3125, 0.5556, 0.3125, 0.562, 0.25, 0.562, 0.25, 0.5556, 0.6875, 0.562, 0.625, 0.562, 0.625, 0.562, 0.6875, 0.562, 0.4375, 0.562, 0.375, 0.562, 0.375, 0.562, 0.4375, 0.562, 0.5625, 0.5556, 0.625, 0.5556, 0.625, 0.5556, 0.5625, 0.5556, 0.3125, 0.5556, 0.375, 0.5556, 0.375, 0.5556, 0.3125, 0.5556, 0.625, 0.562, 0.5625, 0.562, 0.5625, 0.562, 0.625, 0.562, 0.375, 0.562, 0.3125, 0.562, 0.3125, 0.562, 0.375, 0.562, 0.5, 0.5556, 0.5625, 0.5556, 0.5625, 0.5556, 0.5, 0.5556, 0.25, 0.5556, 0.3125, 0.5556, 0.3125, 0.5556, 0.25, 0.5556, 0.3125, 0.8333, 0.3125, 0.8889, 0.25, 0.8889, 0.25, 0.8333, 0.5, 0.8889, 0.5625, 0.8889, 0.5625, 0.8889, 0.5, 0.8889, 0.375, 0.8333, 0.375, 0.8889, 0.3125, 0.8889, 0.3125, 0.8333, 0.75, 0.9444, 0.6875, 0.9444, 0.6875, 0.9444, 0.75, 0.9444, 0.4375, 0.8333, 0.4375, 0.8889, 0.375, 0.8889, 0.375, 0.8333, 0.25, 0.8889, 0.3125, 0.8889, 0.3125, 0.8889, 0.25, 0.8889, 0.5, 0.8333, 0.5, 0.8889, 0.4375, 0.8889, 0.4375, 0.8333, 0.5, 0.9444, 0.4375, 0.9444, 0.4375, 0.9444, 0.5, 0.9444, 0.5625, 0.8333, 0.5625, 0.8889, 0.5, 0.8889, 0.5, 0.8333, 0.6875, 0.8889, 0.75, 0.8889, 0.75, 0.8889, 0.6875, 0.8889, 0.625, 0.8333, 0.625, 0.8889, 0.5625, 0.8889, 0.5625, 0.8333, 0.6875, 0.64, 0.625, 0.64, 0.625, 0.64, 0.6875, 0.64, 0.6875, 0.8333, 0.6875, 0.8889, 0.625, 0.8889, 0.625, 0.8333, 0.4375, 0.8889, 0.5, 0.8889, 0.5, 0.8889, 0.4375, 0.8889, 0.75, 0.8333, 0.75, 0.8889, 0.6875, 0.8889, 0.6875, 0.8333, 0.6875, 0.9444, 0.625, 0.9444, 0.625, 0.9444, 0.6875, 0.9444, 0.3125, 0.8889, 0.3125, 0.9444, 0.25, 0.9444, 0.25, 0.8889, 0.375, 0.8889, 0.375, 0.9444, 0.3125, 0.9444, 0.3125, 0.8889, 0.4375, 0.8889, 0.4375, 0.9444, 0.375, 0.9444, 0.375, 0.8889, 0.5, 0.8889, 0.5, 0.9444, 0.4375, 0.9444, 0.4375, 0.8889, 0.5625, 0.8889, 0.5625, 0.9444, 0.5, 0.9444, 0.5, 0.8889, 0.625, 0.8889, 0.625, 0.9444, 0.5625, 0.9444, 0.5625, 0.8889, 0.6875, 0.8889, 0.6875, 0.9444, 0.625, 0.9444, 0.625, 0.8889, 0.75, 0.8889, 0.75, 0.9444, 0.6875, 0.9444, 0.6875, 0.8889, 0.3125, 0.9444, 0.25, 0.9444, 0.25, 0.9444, 0.3125, 0.9444, 0.5625, 0.9444, 0.5, 0.9444, 0.5, 0.9444, 0.5625, 0.9444, 0.3125, 0.8889, 0.375, 0.8889, 0.375, 0.8889, 0.3125, 0.8889, 0.5625, 0.8889, 0.625, 0.8889, 0.625, 0.8889, 0.5625, 0.8889, 0.375, 0.9444, 0.3125, 0.9444, 0.3125, 0.9444, 0.375, 0.9444, 0.625, 0.9444, 0.5625, 0.9444, 0.5625, 0.9444, 0.625, 0.9444, 0.375, 0.8889, 0.4375, 0.8889, 0.4375, 0.8889, 0.375, 0.8889, 0.625, 0.8889, 0.6875, 0.8889, 0.6875, 0.8889, 0.625, 0.8889, 0.4375, 0.9444, 0.375, 0.9444, 0.375, 0.9444, 0.4375, 0.9444, 0.625, 0.6373, 0.6875, 0.6373, 0.6875, 0.6373, 0.625, 0.6373, 0.75, 0.64, 0.6875, 0.64, 0.6875, 0.64, 0.75, 0.64, 0.5625, 0.6373, 0.625, 0.6373, 0.625, 0.6373, 0.5625, 0.6373, 0.3125, 0.64, 0.25, 0.64, 0.25, 0.64, 0.3125, 0.64, 0.5, 0.6373, 0.5625, 0.6373, 0.5625, 0.6373, 0.5, 0.6373, 0.375, 0.64, 0.3125, 0.64, 0.3125, 0.64, 0.375, 0.64, 0.3125, 0.562, 0.3125, 0.6373, 0.25, 0.6373, 0.25, 0.562, 0.375, 0.562, 0.375, 0.6373, 0.3125, 0.6373, 0.3125, 0.562, 0.4375, 0.562, 0.4375, 0.6373, 0.375, 0.6373, 0.375, 0.562, 0.5, 0.562, 0.5, 0.6373, 0.4375, 0.6373, 0.4375, 0.562, 0.5625, 0.562, 0.5625, 0.6373, 0.5, 0.6373, 0.5, 0.562, 0.625, 0.562, 0.625, 0.6373, 0.5625, 0.6373, 0.5625, 0.562, 0.6875, 0.562, 0.6875, 0.6373, 0.625, 0.6373, 0.625, 0.562, 0.75, 0.562, 0.75, 0.6373, 0.6875, 0.6373, 0.6875, 0.562, 0.75, 0.6373, 0.75, 0.64, 0.6875, 0.64, 0.6875, 0.6373, 0.6875, 0.6373, 0.6875, 0.64, 0.625, 0.64, 0.625, 0.6373, 0.625, 0.6373, 0.625, 0.64, 0.5625, 0.64, 0.5625, 0.6373, 0.5625, 0.6373, 0.5625, 0.64, 0.5, 0.64, 0.5, 0.6373, 0.5, 0.6373, 0.5, 0.64, 0.4375, 0.64, 0.4375, 0.6373, 0.4375, 0.6373, 0.4375, 0.64, 0.375, 0.64, 0.375, 0.6373, 0.375, 0.6373, 0.375, 0.64, 0.3125, 0.64, 0.3125, 0.6373, 0.3125, 0.6373, 0.3125, 0.64, 0.25, 0.64, 0.25, 0.6373, 0.6875, 0.6373, 0.75, 0.6373, 0.75, 0.6373, 0.6875, 0.6373, 0.625, 0.64, 0.5625, 0.64, 0.5625, 0.64, 0.625, 0.64, 0.25, 0.6373, 0.3125, 0.6373, 0.3125, 0.6373, 0.25, 0.6373, 0.5625, 0.64, 0.5, 0.64, 0.5, 0.64, 0.5625, 0.64, 0.3125, 0.6373, 0.375, 0.6373, 0.375, 0.6373, 0.3125, 0.6373, 0.5, 0.64, 0.4375, 0.64, 0.4375, 0.64, 0.5, 0.64, 0.375, 0.6373, 0.4375, 0.6373, 0.4375, 0.6373, 0.375, 0.6373, 0.4375, 0.64, 0.375, 0.64, 0.375, 0.64, 0.4375, 0.64, 0.4375, 0.6373, 0.5, 0.6373, 0.5, 0.6373, 0.4375, 0.6373])
me_cylinder.materials.append(mat_brushedmetal)
me_cylinder.use_remesh_fix_poles = True
me_cylinder.use_remesh_preserve_attributes = False
me_cylinder.use_mirror_vertex_groups = False
me_cylinder.update()
me_cylinder.normals_split_custom_set([tuple(v) for v in zip(*[iter([0.9808, -0.1951, 0.0, 0.9738, -0.1937, 0.1189, 0.9182, -0.3809, 0.1092, 0.9239, -0.3827, 0.0, 0.9239, -0.3827, 0.0, 0.9182, -0.3809, 0.1092, 0.7041, -0.7046, 0.08786, 0.7071, -0.7071, 0.0, 0.7071, -0.7071, 0.0, 0.7041, -0.7046, 0.08786, 0.3815, -0.9214, 0.07341, 0.3827, -0.9239, -7.133e-09, 0.3827, -0.9239, -7.133e-09, 0.3815, -0.9214, 0.07341, 3.738e-07, -0.9977, 0.06818, 3.385e-07, -1.0, -7.133e-09, 3.385e-07, -1.0, -7.133e-09, 3.738e-07, -0.9977, 0.06818, -0.3815, -0.9214, 0.07341, -0.3827, -0.9239, 0.0, -0.3827, -0.9239, 0.0, -0.3815, -0.9214, 0.07341, -0.7042, -0.7046, 0.08786, -0.7071, -0.7071, 0.0, -0.7071, -0.7071, 0.0, -0.7042, -0.7046, 0.08786, -0.9182, -0.3809, 0.1092, -0.9239, -0.3827, 0.0, -0.9239, -0.3827, 0.0, -0.9182, -0.3809, 0.1092, -0.9738, -0.1937, 0.1189, -0.9808, -0.1951, 0.0, -0.9239, -0.3827, 0.0, -0.9239, -0.3827, 0.0, -0.9808, -0.1951, 0.0, -0.9808, -0.1951, 0.0, -0.9239, -0.3827, 0.0, -0.9239, -0.3827, 0.0, -0.9808, -0.1951, 0.0, -0.9808, -0.1951, 0.0, -0.7071, -0.7071, 0.0, -0.7071, -0.7071, 0.0, -0.9239, -0.3827, 0.0, -0.9239, -0.3827, 0.0, -0.7071, -0.7071, 0.0, -0.7071, -0.7071, 0.0, -0.9239, -0.3827, 0.0, -0.9239, -0.3827, 0.0, -0.3827, -0.9239, -8.616e-08, -0.3827, -0.9239, -4.308e-08, -0.7071, -0.7071, 0.0, -0.7071, -0.7071, 0.0, -0.3827, -0.9239, -4.308e-08, -0.3827, -0.9239, 3.2e-08, -0.7071, -0.7071, 0.0, -0.7071, -0.7071, 0.0, 2.805e-07, -1.0, -8.353e-08, 2.902e-07, -1.0, -4.177e-08, -0.3827, -0.9239, -4.308e-08, -0.3827, -0.9239, -8.616e-08, 2.902e-07, -1.0, -4.177e-08, 2.998e-07, -1.0, 2.997e-08, -0.3827, -0.9239, 3.2e-08, -0.3827, -0.9239, -4.308e-08, 0.3827, -0.9239, 2.62e-09, 0.3827, -0.9239, 1.31e-09, 2.902e-07, -1.0, -4.177e-08, 2.805e-07, -1.0, -8.353e-08, 0.3827, -0.9239, 1.31e-09, 0.3827, -0.9239, -2.027e-09, 2.998e-07, -1.0, 2.997e-08, 2.902e-07, -1.0, -4.177e-08, 0.7071, -0.7071, 0.0, 0.7071, -0.7071, 0.0, 0.3827, -0.9239, 1.31e-09, 0.3827, -0.9239, 2.62e-09, 0.7071, -0.7071, 0.0, 0.7071, -0.7071, 0.0, 0.3827, -0.9239, -2.027e-09, 0.3827, -0.9239, 1.31e-09, 0.9239, -0.3827, 0.0, 0.7003, -0.6541, -0.286, 0.7071, -0.7071, 0.0, 0.7071, -0.7071, 0.0, 0.7003, -0.6541, -0.286, 0.7003, -0.6541, 0.286, 0.7071, -0.7071, 0.0, 0.7071, -0.7071, 0.0, 0.9808, -0.1951, 0.0, 0.6789, 0.4536, -0.5774, 0.7003, -0.6541, -0.286, 0.9239, -0.3827, 0.0, 0.7003, -0.6541, 0.286, 0.7003, -0.6541, -0.286, 0.4536, -0.6789, -0.5774, 0.4536, -0.6789, 0.5774, 0.6789, 0.4536, -0.5774, 0.6789, 0.4536, 0.5774, 0.4536, -0.6789, 0.5774, 0.4536, -0.6789, -0.5774, 0.6789, 0.4536, -0.5774, 0.6789, 0.4536, 0.5774, 0.6789, 0.4536, 0.5774, 0.6789, 0.4536, -0.5774, 0.7003, -0.6541, -0.286, 0.6789, 0.4536, -0.5774, 0.6789, 0.4536, -0.5774, 0.4536, -0.6789, -0.5774, 0.6789, 0.4536, 0.5774, 0.7003, -0.6541, 0.286, 0.4536, -0.6789, 0.5774, 0.6789, 0.4536, 0.5774, 0.3815, -0.9214, 0.07341, 0.7041, -0.7046, 0.08786, 0.6661, -0.6695, 0.3288, 0.3662, -0.8872, 0.2807, -0.7042, -0.7046, 0.08786, -0.3815, -0.9214, 0.07341, -0.3662, -0.8872, 0.2807, -0.6661, -0.6695, 0.3288, 0.9182, -0.3809, 0.1092, 0.9738, -0.1937, 0.1189, 0.8887, -0.1768, 0.4231, 0.8476, -0.3548, 0.3947, 3.738e-07, -0.9977, 0.06818, 0.3815, -0.9214, 0.07341, 0.3662, -0.8872, 0.2807, -1.475e-06, -0.9648, 0.2631, -0.9182, -0.3809, 0.1092, -0.7042, -0.7046, 0.08786, -0.6661, -0.6695, 0.3288, -0.8476, -0.3548, 0.3947, 0.7041, -0.7046, 0.08786, 0.9182, -0.3809, 0.1092, 0.8476, -0.3548, 0.3947, 0.6661, -0.6695, 0.3288, -0.3815, -0.9214, 0.07341, 3.738e-07, -0.9977, 0.06818, -1.475e-06, -0.9648, 0.2631, -0.3662, -0.8872, 0.2807, -0.9738, -0.1937, 0.1189, -0.9182, -0.3809, 0.1092, -0.8476, -0.3548, 0.3947, -0.8887, -0.1768, 0.4231, -0.8887, -0.1768, 0.4231, -0.8476, -0.3548, 0.3947, -0.5922, -0.2528, 0.7651, -0.6025, -0.1198, 0.7891, -0.6661, -0.6695, 0.3288, -0.3662, -0.8872, 0.2807, -0.2887, -0.707, 0.6456, -0.4994, -0.5084, 0.7015, -1.475e-06, -0.9648, 0.2631, 0.3662, -0.8872, 0.2807, 0.2887, -0.707, 0.6456, -2.463e-06, -0.7825, 0.6227, 0.6661, -0.6695, 0.3288, 0.8476, -0.3548, 0.3947, 0.5922, -0.2528, 0.7651, 0.4994, -0.5084, 0.7015, -0.8476, -0.3548, 0.3947, -0.6661, -0.6695, 0.3288, -0.4994, -0.5084, 0.7015, -0.5922, -0.2528, 0.7651, -0.3662, -0.8872, 0.2807, -1.475e-06, -0.9648, 0.2631, -2.463e-06, -0.7825, 0.6227, -0.2887, -0.707, 0.6456, 0.3662, -0.8872, 0.2807, 0.6661, -0.6695, 0.3288, 0.4994, -0.5084, 0.7015, 0.2887, -0.707, 0.6456, 0.8476, -0.3548, 0.3947, 0.8887, -0.1768, 0.4231, 0.6025, -0.1198, 0.7891, 0.5922, -0.2528, 0.7651, -2.463e-06, -0.7825, 0.6227, 0.2887, -0.707, 0.6456, 0.1443, -0.358, 0.9225, 8.961e-08, -0.4064, 0.9137, 0.4994, -0.5084, 0.7015, 0.5922, -0.2528, 0.7651, 0.2557, -0.1116, 0.9603, 0.2337, -0.2415, 0.9418, -0.5922, -0.2528, 0.7651, -0.4994, -0.5084, 0.7015, -0.2337, -0.2415, 0.9418, -0.2558, -0.1116, 0.9603, -0.2887, -0.707, 0.6456, -2.463e-06, -0.7825, 0.6227, 8.961e-08, -0.4064, 0.9137, -0.1443, -0.358, 0.9225, 0.2887, -0.707, 0.6456, 0.4994, -0.5084, 0.7015, 0.2337, -0.2415, 0.9418, 0.1443, -0.358, 0.9225, 0.5922, -0.2528, 0.7651, 0.6025, -0.1198, 0.7891, 0.1888, -0.03756, 0.9813, 0.2557, -0.1116, 0.9603, -0.6025, -0.1198, 0.7891, -0.5922, -0.2528, 0.7651, -0.2558, -0.1116, 0.9603, -0.1889, -0.03757, 0.9813, -0.4994, -0.5084, 0.7015, -0.2887, -0.707, 0.6456, -0.1443, -0.358, 0.9225, -0.2337, -0.2415, 0.9418, 0.2557, -0.1116, 0.9603, 0.1888, -0.03756, 0.9813, -0.1889, -0.03757, 0.9813, -0.2558, -0.1116, 0.9603, -0.2337, -0.2415, 0.9418, -0.1443, -0.358, 0.9225, 8.961e-08, -0.4064, 0.9137, 0.1443, -0.358, 0.9225, 0.2337, -0.2415, 0.9418, 0.373, -0.9034, -0.2117, 9.633e-07, -0.9801, -0.1986, -2.28e-07, -0.8903, -0.4554, 0.3328, -0.8108, -0.4816, -0.6836, -0.6867, -0.247, -0.8817, -0.3685, -0.2948, -0.7125, -0.3025, -0.6331, -0.5872, -0.5947, -0.5491, 0.8817, -0.3685, -0.2948, 0.6836, -0.6867, -0.247, 0.5872, -0.5947, -0.5491, 0.7125, -0.3025, -0.6331, 9.633e-07, -0.9801, -0.1986, -0.373, -0.9034, -0.2117, -0.3328, -0.8108, -0.4815, -2.28e-07, -0.8903, -0.4554, -0.8817, -0.3685, -0.2948, -0.9309, -0.1852, -0.3148, -0.7303, -0.1453, -0.6675, -0.7125, -0.3025, -0.6331, 0.6836, -0.6867, -0.247, 0.373, -0.9034, -0.2117, 0.3328, -0.8108, -0.4816, 0.5872, -0.5947, -0.5491, -0.373, -0.9034, -0.2117, -0.6836, -0.6867, -0.247, -0.5872, -0.5947, -0.5491, -0.3328, -0.8108, -0.4815, 0.9309, -0.1852, -0.3148, 0.8817, -0.3685, -0.2948, 0.7125, -0.3025, -0.6331, 0.7303, -0.1453, -0.6675, 0.7125, -0.3025, -0.6331, 0.5872, -0.5947, -0.5491, 0.4725, -0.4829, -0.7373, 0.5475, -0.2355, -0.8029, -0.5872, -0.5947, -0.5491, -0.7125, -0.3025, -0.6331, -0.5476, -0.2355, -0.8029, -0.4725, -0.4829, -0.7373, -2.28e-07, -0.8903, -0.4554, -0.3328, -0.8108, -0.4815, -0.2774, -0.6813, -0.6774, 3.332e-06, -0.7578, -0.6525, 0.5872, -0.5947, -0.5491, 0.3328, -0.8108, -0.4816, 0.2774, -0.6813, -0.6775, 0.4725, -0.4829, -0.7373, 0.7303, -0.1453, -0.6675, 0.7125, -0.3025, -0.6331, 0.5475, -0.2355, -0.8029, 0.5504, -0.1095, -0.8277, -0.7125, -0.3025, -0.6331, -0.7303, -0.1453, -0.6675, -0.5505, -0.1095, -0.8277, -0.5476, -0.2355, -0.8029, -0.3328, -0.8108, -0.4815, -0.5872, -0.5947, -0.5491, -0.4725, -0.4829, -0.7373, -0.2774, -0.6813, -0.6774, 0.3328, -0.8108, -0.4816, -2.28e-07, -0.8903, -0.4554, 3.332e-06, -0.7578, -0.6525, 0.2774, -0.6813, -0.6775, -0.4725, -0.4829, -0.7373, -0.5476, -0.2355, -0.8029, -0.2899, -0.1261, -0.9487, -0.2626, -0.2707, -0.9262, 3.332e-06, -0.7578, -0.6525, -0.2774, -0.6813, -0.6774, -0.1609, -0.3981, -0.9031, 3.32e-07, -0.4504, -0.8928, 0.4725, -0.4829, -0.7373, 0.2774, -0.6813, -0.6775, 0.1609, -0.3981, -0.9031, 0.2626, -0.2707, -0.9262, 0.5504, -0.1095, -0.8277, 0.5475, -0.2355, -0.8029, 0.2899, -0.1261, -0.9487, 0.215, -0.04277, -0.9757, -0.5476, -0.2355, -0.8029, -0.5505, -0.1095, -0.8277, -0.215, -0.04277, -0.9757, -0.2899, -0.1261, -0.9487, -0.2774, -0.6813, -0.6774, -0.4725, -0.4829, -0.7373, -0.2626, -0.2707, -0.9262, -0.1609, -0.3981, -0.9031, 0.2774, -0.6813, -0.6775, 3.332e-06, -0.7578, -0.6525, 3.32e-07, -0.4504, -0.8928, 0.1609, -0.3981, -0.9031, 0.5475, -0.2355, -0.8029, 0.4725, -0.4829, -0.7373, 0.2626, -0.2707, -0.9262, 0.2899, -0.1261, -0.9487, 0.215, -0.04277, -0.9757, 0.2899, -0.1261, -0.9487, 0.2626, -0.2707, -0.9262, 0.1609, -0.3981, -0.9031, 3.32e-07, -0.4504, -0.8928, -0.1609, -0.3981, -0.9031, -0.2626, -0.2707, -0.9262, -0.2899, -0.1261, -0.9487, -0.215, -0.04277, -0.9757, 0.9309, -0.1852, -0.3148, 0.9808, -0.1951, 0.0, 0.9239, -0.3827, 0.0, 0.8817, -0.3685, -0.2948, -0.1238, -0.131, 0.9836, -0.08331, -0.2127, 0.9736, -0.2956, -0.721, 0.6267, -0.5373, -0.5421, 0.6461, 0.8817, -0.3685, -0.2948, 0.9239, -0.3827, 0.0, 0.7071, -0.7071, 0.0, 0.6836, -0.6867, -0.247, 0.1238, -0.131, 0.9836, 0.1234, -0.05524, 0.9908, 0.69, -0.2886, 0.6637, 0.5373, -0.5421, 0.6461, 0.6836, -0.6867, -0.247, 0.7071, -0.7071, 0.0, 0.3827, -0.9239, 4.188e-09, 0.373, -0.9034, -0.2117, -2.863e-07, -0.2508, -0.968, -0.0833, -0.2127, -0.9736, -0.2956, -0.721, -0.6267, 1.869e-07, -0.7865, -0.6176, 0.373, -0.9034, -0.2117, 0.3827, -0.9239, 4.188e-09, 3.192e-07, -1.0, 4.188e-09, 9.633e-07, -0.9801, -0.1986, 0.116, -0.02307, -0.993, 0.1234, -0.05524, -0.9908, 0.69, -0.2886, -0.6637, 0.7334, -0.1459, -0.664, 9.633e-07, -0.9801, -0.1986, 3.192e-07, -1.0, 4.188e-09, -0.3827, -0.9239, 0.0, -0.373, -0.9034, -0.2117, -0.08331, -0.2127, 0.9736, -2.809e-07, -0.2509, 0.968, 7.18e-07, -0.7865, 0.6176, -0.2956, -0.721, 0.6267, -0.373, -0.9034, -0.2117, -0.3827, -0.9239, 0.0, -0.7071, -0.7071, 0.0, -0.6836, -0.6867, -0.247, -0.1234, -0.05524, -0.9908, -0.116, -0.02307, -0.993, -0.7334, -0.1459, -0.664, -0.69, -0.2886, -0.6637, -0.6836, -0.6867, -0.247, -0.7071, -0.7071, 0.0, -0.9239, -0.3827, 0.0, -0.8817, -0.3685, -0.2948, 0.1234, -0.05524, 0.9908, 0.116, -0.02307, 0.993, 0.7334, -0.1459, 0.664, 0.69, -0.2886, 0.6637, -0.8817, -0.3685, -0.2948, -0.9239, -0.3827, 0.0, -0.9808, -0.1951, 0.0, -0.9309, -0.1852, -0.3148, 0.0833, -0.2127, -0.9736, -2.863e-07, -0.2508, -0.968, 1.869e-07, -0.7865, -0.6176, 0.2956, -0.721, -0.6267, 0.7334, -0.1459, 0.664, 0.7334, -0.1459, -0.664, 0.69, -0.2886, -0.6637, 0.69, -0.2886, 0.6637, 0.69, -0.2886, 0.6637, 0.69, -0.2886, -0.6637, 0.5373, -0.5421, -0.6461, 0.5373, -0.5421, 0.6461, 0.5373, -0.5421, 0.6461, 0.5373, -0.5421, -0.6461, 0.2956, -0.721, -0.6267, 0.2956, -0.721, 0.6267, 0.2956, -0.721, 0.6267, 0.2956, -0.721, -0.6267, 1.869e-07, -0.7865, -0.6176, 7.18e-07, -0.7865, 0.6176, 7.18e-07, -0.7865, 0.6176, 1.869e-07, -0.7865, -0.6176, -0.2956, -0.721, -0.6267, -0.2956, -0.721, 0.6267, -0.2956, -0.721, 0.6267, -0.2956, -0.721, -0.6267, -0.5373, -0.5421, -0.6461, -0.5373, -0.5421, 0.6461, -0.5373, -0.5421, 0.6461, -0.5373, -0.5421, -0.6461, -0.69, -0.2886, -0.6637, -0.69, -0.2886, 0.6637, -0.69, -0.2886, 0.6637, -0.69, -0.2886, -0.6637, -0.7334, -0.1459, -0.664, -0.7334, -0.1459, 0.664, 0.1234, -0.05524, -0.9908, 0.1238, -0.131, -0.9836, 0.5373, -0.5421, -0.6461, 0.69, -0.2886, -0.6637, -0.0833, -0.2127, -0.9736, -0.1238, -0.131, -0.9836, -0.5373, -0.5421, -0.6461, -0.2956, -0.721, -0.6267, 0.08331, -0.2127, 0.9736, 0.1238, -0.131, 0.9836, 0.5373, -0.5421, 0.6461, 0.2956, -0.721, 0.6267, -0.1234, -0.05524, 0.9908, -0.1238, -0.131, 0.9836, -0.5373, -0.5421, 0.6461, -0.69, -0.2886, 0.6637, 0.1238, -0.131, -0.9836, 0.0833, -0.2127, -0.9736, 0.2956, -0.721, -0.6267, 0.5373, -0.5421, -0.6461, -0.1238, -0.131, -0.9836, -0.1234, -0.05524, -0.9908, -0.69, -0.2886, -0.6637, -0.5373, -0.5421, -0.6461, -2.809e-07, -0.2509, 0.968, 0.08331, -0.2127, 0.9736, 0.2956, -0.721, 0.6267, 7.18e-07, -0.7865, 0.6176, -0.116, -0.02307, 0.993, -0.1234, -0.05524, 0.9908, -0.69, -0.2886, 0.6637, -0.7334, -0.1459, 0.664, -0.9239, -0.3827, 0.0, -0.9239, -0.3827, 0.0, -0.9808, -0.1951, 0.0, -0.9808, -0.1951, 0.0, 4.168e-07, -0.1677, 0.9858, 0.05466, -0.1407, 0.9885, 0.2862, -0.6968, 0.6577, 2.891e-07, -0.7589, 0.6512, -0.7071, -0.7071, 0.0, -0.7071, -0.7071, 0.0, -0.9239, -0.3827, 0.0, -0.9239, -0.3827, 0.0, 0.07203, -0.01433, -0.9973, 0.07742, -0.03482, -0.9964, 0.6742, -0.2812, -0.6829, 0.7185, -0.1429, -0.6806, -0.3827, -0.9239, 3.2e-08, -0.3827, -0.9239, 6.4e-08, -0.7071, -0.7071, 0.0, -0.7071, -0.7071, 0.0, -0.07204, -0.01433, 0.9973, -0.07742, -0.03482, 0.9964, -0.6742, -0.2812, 0.6829, -0.7185, -0.1429, 0.6806, 2.998e-07, -1.0, 2.997e-08, 2.998e-07, -1.0, 5.994e-08, -0.3827, -0.9239, 6.4e-08, -0.3827, -0.9239, 3.2e-08, -8.376e-07, -0.1677, -0.9858, -0.05466, -0.1407, -0.9885, -0.2862, -0.6968, -0.6577, -5.525e-07, -0.7589, -0.6512, 0.3827, -0.9239, -2.027e-09, 0.3827, -0.9239, -4.053e-09, 2.998e-07, -1.0, 5.994e-08, 2.998e-07, -1.0, 2.997e-08, 0.07742, -0.03482, 0.9964, 0.07204, -0.01433, 0.9973, 0.7185, -0.1429, 0.6806, 0.6742, -0.2812, 0.6829, 0.7071, -0.7071, 0.0, 0.7071, -0.7071, 0.0, 0.3827, -0.9239, -4.053e-09, 0.3827, -0.9239, -2.027e-09, 0.0915, -0.04114, -0.995, 0.09369, -0.09971, -0.9906, 0.5273, -0.5313, -0.6631, 0.6791, -0.2835, -0.6771, 0.7003, -0.6541, 0.286, 0.9239, -0.3827, 0.0, 0.7071, -0.7071, 0.0, 0.7071, -0.7071, 0.0, -0.05466, -0.1407, 0.9885, 4.168e-07, -0.1677, 0.9858, 2.891e-07, -0.7589, 0.6512, -0.2862, -0.6968, 0.6577, 0.6789, 0.4536, 0.5774, 0.9808, -0.1951, 0.0, 0.9239, -0.3827, 0.0, 0.7003, -0.6541, 0.286, 0.07742, -0.03482, -0.9964, 0.07937, -0.08449, -0.9933, 0.5225, -0.5259, -0.6712, 0.6742, -0.2812, -0.6829, -0.6742, -0.2812, 0.6829, -0.6742, -0.2812, -0.6829, -0.7185, -0.1429, -0.6806, -0.7185, -0.1429, 0.6806, -0.5225, -0.5259, 0.6712, -0.5225, -0.5259, -0.6712, -0.6742, -0.2812, -0.6829, -0.6742, -0.2812, 0.6829, -0.2862, -0.6968, 0.6577, -0.2862, -0.6968, -0.6577, -0.5225, -0.5259, -0.6712, -0.5225, -0.5259, 0.6712, 2.891e-07, -0.7589, 0.6512, -5.525e-07, -0.7589, -0.6512, -0.2862, -0.6968, -0.6577, -0.2862, -0.6968, 0.6577, 0.2862, -0.6968, 0.6577, 0.2862, -0.6968, -0.6577, -5.525e-07, -0.7589, -0.6512, 2.891e-07, -0.7589, 0.6512, 0.5225, -0.5259, 0.6712, 0.5225, -0.5259, -0.6712, 0.2862, -0.6968, -0.6577, 0.2862, -0.6968, 0.6577, 0.6742, -0.2812, 0.6829, 0.6742, -0.2812, -0.6829, 0.5225, -0.5259, -0.6712, 0.5225, -0.5259, 0.6712, 0.7185, -0.1429, 0.6806, 0.7185, -0.1429, -0.6806, 0.6742, -0.2812, -0.6829, 0.6742, -0.2812, 0.6829, -0.07742, -0.03482, -0.9964, -0.07203, -0.01433, -0.9973, -0.7185, -0.1429, -0.6806, -0.6742, -0.2812, -0.6829, 0.05466, -0.1407, -0.9885, -8.376e-07, -0.1677, -0.9858, -5.525e-07, -0.7589, -0.6512, 0.2862, -0.6968, -0.6577, -0.07742, -0.03482, 0.9964, -0.07937, -0.08449, 0.9933, -0.5225, -0.5259, 0.6712, -0.6742, -0.2812, 0.6829, 0.05466, -0.1407, 0.9885, 0.07937, -0.08449, 0.9933, 0.5225, -0.5259, 0.6712, 0.2862, -0.6968, 0.6577, -0.07937, -0.08449, -0.9933, -0.07742, -0.03482, -0.9964, -0.6742, -0.2812, -0.6829, -0.5225, -0.5259, -0.6712, 0.07937, -0.08449, -0.9933, 0.05466, -0.1407, -0.9885, 0.2862, -0.6968, -0.6577, 0.5225, -0.5259, -0.6712, -0.07937, -0.08449, 0.9933, -0.05466, -0.1407, 0.9885, -0.2862, -0.6968, 0.6577, -0.5225, -0.5259, 0.6712, 0.07937, -0.08449, 0.9933, 0.07742, -0.03482, 0.9964, 0.6742, -0.2812, 0.6829, 0.5225, -0.5259, 0.6712, -0.05466, -0.1407, -0.9885, -0.07937, -0.08449, -0.9933, -0.5225, -0.5259, -0.6712, -0.2862, -0.6968, -0.6577, 0.09369, -0.09971, 0.9906, 0.0915, -0.04114, 0.995, 0.6791, -0.2835, 0.6771, 0.5273, -0.5313, 0.6631, 0.08516, -0.01694, -0.9962, 0.0915, -0.04114, -0.995, 0.6791, -0.2835, -0.6771, 0.723, -0.1438, -0.6757, 0.06442, -0.1657, 0.9841, 0.09369, -0.09971, 0.9906, 0.5273, -0.5313, 0.6631, 0.2894, -0.7053, 0.6471, -0.0915, -0.04114, -0.995, -0.08516, -0.01694, -0.9962, -0.723, -0.1438, -0.6757, -0.6791, -0.2835, -0.6771, 1.028e-07, -0.1973, 0.9803, 0.06442, -0.1657, 0.9841, 0.2894, -0.7053, 0.6471, 2.53e-07, -0.7689, 0.6394, -0.09369, -0.09971, -0.9906, -0.0915, -0.04114, -0.995, -0.6791, -0.2835, -0.6771, -0.5273, -0.5313, -0.6631, -0.9239, -0.3827, 0.0, -0.9239, -0.3827, 0.0, -0.9808, -0.1951, 0.0, -0.9808, -0.1951, 0.0, -0.7071, -0.7071, 0.0, -0.7071, -0.7071, 0.0, -0.9239, -0.3827, 0.0, -0.9239, -0.3827, 0.0, -0.3827, -0.9239, 0.0, -0.3827, -0.9239, 0.0, -0.7071, -0.7071, 0.0, -0.7071, -0.7071, 0.0, 2.998e-07, -1.0, 2.525e-09, 2.998e-07, -1.0, 2.525e-09, -0.3827, -0.9239, 0.0, -0.3827, -0.9239, 0.0, 0.3827, -0.9239, 2.525e-09, 0.3827, -0.9239, 2.525e-09, 2.998e-07, -1.0, 2.525e-09, 2.998e-07, -1.0, 2.525e-09, 0.7071, -0.7071, 0.0, 0.7071, -0.7071, 0.0, 0.3827, -0.9239, 2.525e-09, 0.3827, -0.9239, 2.525e-09, 0.9239, -0.3827, 0.0, 0.9239, -0.3827, 0.0, 0.7071, -0.7071, 0.0, 0.7071, -0.7071, 0.0, 0.9808, -0.1951, 0.0, 0.9808, -0.1951, 0.0, 0.9239, -0.3827, 0.0, 0.9239, -0.3827, 0.0, 0.723, -0.1438, 0.6757, 0.723, -0.1438, -0.6757, 0.6791, -0.2835, -0.6771, 0.6791, -0.2835, 0.6771, 0.6791, -0.2835, 0.6771, 0.6791, -0.2835, -0.6771, 0.5273, -0.5313, -0.6631, 0.5273, -0.5313, 0.6631, 0.5273, -0.5313, 0.6631, 0.5273, -0.5313, -0.6631, 0.2894, -0.7053, -0.6471, 0.2894, -0.7053, 0.6471, 0.2894, -0.7053, 0.6471, 0.2894, -0.7053, -0.6471, -2.235e-05, -0.7689, -0.6394, 2.53e-07, -0.7689, 0.6394, 2.53e-07, -0.7689, 0.6394, -2.235e-05, -0.7689, -0.6394, -0.2894, -0.7053, -0.6471, -0.2894, -0.7053, 0.6471, -0.2894, -0.7053, 0.6471, -0.2894, -0.7053, -0.6471, -0.5273, -0.5313, -0.6631, -0.5273, -0.5313, 0.6631, -0.5273, -0.5313, 0.6631, -0.5273, -0.5313, -0.6631, -0.6791, -0.2835, -0.6771, -0.6791, -0.2835, 0.6771, -0.6791, -0.2835, 0.6771, -0.6791, -0.2835, -0.6771, -0.723, -0.1438, -0.6757, -0.723, -0.1438, 0.6757, 0.0915, -0.04114, 0.995, 0.08516, -0.01694, 0.9962, 0.723, -0.1438, 0.6757, 0.6791, -0.2835, 0.6771, 0.09369, -0.09971, -0.9906, 0.06442, -0.1657, -0.9841, 0.2894, -0.7053, -0.6471, 0.5273, -0.5313, -0.6631, -0.08516, -0.01694, 0.9962, -0.09151, -0.04119, 0.995, -0.6791, -0.2835, 0.6771, -0.723, -0.1438, 0.6757, 0.06442, -0.1657, -0.9841, 1.068e-07, -0.1973, -0.9803, -2.235e-05, -0.7689, -0.6394, 0.2894, -0.7053, -0.6471, -0.09151, -0.04119, 0.995, -0.09369, -0.09971, 0.9906, -0.5273, -0.5313, 0.6631, -0.6791, -0.2835, 0.6771, 1.068e-07, -0.1973, -0.9803, -0.06442, -0.1657, -0.9841, -0.2894, -0.7053, -0.6471, -2.235e-05, -0.7689, -0.6394, -0.09369, -0.09971, 0.9906, -0.06442, -0.1657, 0.9841, -0.2894, -0.7053, 0.6471, -0.5273, -0.5313, 0.6631, -0.06442, -0.1657, -0.9841, -0.09369, -0.09971, -0.9906, -0.5273, -0.5313, -0.6631, -0.2894, -0.7053, -0.6471, -0.06442, -0.1657, 0.9841, 1.028e-07, -0.1973, 0.9803, 2.53e-07, -0.7689, 0.6394, -0.2894, -0.7053, 0.6471])] * 3)])
me_cube_014 = bpy.data.meshes.new('Cube.014')
me_cube_014.from_pydata([(-0.3035, 0.09238, -0.9411), (-0.3035, 0.09238, 0.9402), (0.3029, 0.09238, -0.9411), (-0.3035, -0.09237, -0.9411), (-0.3035, -0.09237, 0.9402), (0.3029, -0.09237, -0.9411), (-0.2432, -0.09237, -0.8743), (0.2411, -0.09237, -0.8743), (-0.2432, -0.09237, 0.871), (-0.2432, 0.09232, -0.8743), (0.2411, 0.09232, -0.8743), (-0.2432, 0.09232, 0.871), (0.2411, 0.09232, 0.871), (0.2411, -0.09237, 0.871), (0.3029, -0.09237, 0.9402), (0.3029, 0.09238, 0.9402)], [], [(1, 0, 3, 4), (0, 1, 11, 9, 10, 2), (0, 2, 5, 3), (6, 8, 13, 14, 4, 3), (3, 5, 14, 13, 7, 6), (9, 6, 7, 10), (11, 8, 6, 9), (12, 13, 8, 11), (2, 10, 12, 11, 1, 15), (10, 7, 13, 12), (2, 15, 14, 5), (15, 1, 4, 14)])
_uv = me_cube_014.uv_layers.new(name='UVMap')
_uv.uv.foreach_set('vector', [0.3845, 0.9019, 0.3845, 0.07067, 0.4421, 0.07067, 0.4421, 0.9019, 0.004533, -0.5328, 0.004533, 1.726, 0.1015, 1.643, 0.1015, -0.4526, 0.8807, -0.4526, 0.9801, -0.5328, 0.3845, 0.07067, 0.3845, -0.1972, 0.4421, -0.1972, 0.4421, 0.07067, 0.1015, -0.4526, 0.1015, 1.643, 0.8807, 1.643, 0.9801, 1.726, 0.004533, 1.726, 0.004533, -0.5328, 0.004533, -0.5328, 0.9801, -0.5328, 0.9801, 1.726, 0.8807, 1.643, 0.8807, -0.4526, 0.1015, -0.4526, 0.3833, 0.2775, 0.4417, 0.2775, 0.4417, 0.0, 0.3833, 0.0, 0.5, 1.0, 0.5583, 1.0, 0.5583, 0.0, 0.5, 0.0, 0.5, 0.0, 0.4417, 0.0, 0.4417, 0.2775, 0.5, 0.2775, 0.9801, -0.5328, 0.8807, -0.4526, 0.8807, 1.643, 0.1015, 1.643, 0.004533, 1.726, 0.9801, 1.726, 0.5583, 1.0, 0.6167, 1.0, 0.6167, 0.0, 0.5583, 0.0, 0.3845, -0.1972, 0.3845, -1.028, 0.4421, -1.028, 0.4421, -0.1972, 0.3845, 1.17, 0.3845, 0.9019, 0.4421, 0.9019, 0.4421, 1.17])
me_cube_014.materials.append(mat_wood)
me_cube_014.use_remesh_fix_poles = True
me_cube_014.use_remesh_preserve_attributes = False
me_cube_014.use_mirror_vertex_groups = False
me_cube_014.update()
me_cube_015 = bpy.data.meshes.new('Cube.015')
me_cube_015.from_pydata([(-0.02313, 0.0261, -1.675), (-0.02313, 0.0261, 1.675), (0.02314, 0.0261, -1.675), (0.02314, 0.0261, 1.675), (-0.007735, -0.0309, -1.675), (-0.02313, -0.0155, -1.675), (-0.01862, -0.02639, -1.675), (-0.02313, -0.0155, 1.675), (-0.007735, -0.0309, 1.675), (-0.01862, -0.02639, 1.675), (0.02314, -0.0155, -1.675), (0.007736, -0.0309, -1.675), (0.01863, -0.02639, -1.675), (0.007736, -0.0309, 1.675), (0.02314, -0.0155, 1.675), (0.01863, -0.02639, 1.675)], [], [(11, 13, 8, 4), (0, 1, 3, 2), (3, 1, 7, 9, 8, 13, 15, 14), (5, 7, 1, 0), (2, 3, 14, 10), (4, 8, 9, 6), (6, 9, 7, 5), (13, 11, 12, 15), (15, 12, 10, 14), (0, 2, 10, 12, 11, 4, 6, 5)])
_uv = me_cube_015.uv_layers.new(name='UVMap')
_uv.uv.foreach_set('vector', [0.375, 0.8332, 0.625, 0.8332, 0.625, 0.9168, 0.375, 0.9168, 0.375, 0.25, 0.625, 0.25, 0.625, 0.5, 0.375, 0.5, 0.625, 0.5, 0.875, 0.5, 0.875, 0.6824, 0.8506, 0.7302, 0.7918, 0.75, 0.7082, 0.75, 0.6331, 0.7434, 0.625, 0.6824, 0.375, 0.06755, 0.625, 0.06755, 0.625, 0.25, 0.375, 0.25, 0.375, 0.5, 0.625, 0.5, 0.625, 0.6824, 0.375, 0.6824, 0.375, 0.9168, 0.625, 0.9168, 0.625, 1.0, 0.375, 1.0, 0.375, 0.0, 0.625, 0.0, 0.625, 0.06755, 0.375, 0.06755, 0.625, 0.8332, 0.375, 0.8332, 0.3669, 0.7434, 0.6331, 0.7434, 0.6331, 0.7434, 0.3669, 0.7434, 0.375, 0.6824, 0.625, 0.6824, 0.125, 0.5, 0.375, 0.5, 0.375, 0.6824, 0.3669, 0.7434, 0.2918, 0.75, 0.2082, 0.75, 0.1494, 0.7302, 0.125, 0.6824])
me_cube_015.materials.append(mat_wood)
me_cube_015.use_remesh_fix_poles = True
me_cube_015.use_remesh_preserve_attributes = False
me_cube_015.use_mirror_vertex_groups = False
me_cube_015.update()
me_plane_002 = bpy.data.meshes.new('Plane.002')
me_plane_002.from_pydata([(-0.6474, -0.03278, -0.08303), (0.6474, -0.03278, -0.08303), (-0.6474, 0.03278, 0.08303), (0.6474, 0.03278, 0.08303)], [], [(0, 1, 3, 2)])
_uv = me_plane_002.uv_layers.new(name='UVMap')
_uv.uv.foreach_set('vector', [0.6268, 1.0, 0.6268, 2.98e-08, 0.7468, 0.0, 0.7468, 1.0])
me_plane_002.materials.append(mat_wood)
me_plane_002.use_remesh_fix_poles = True
me_plane_002.use_remesh_preserve_attributes = False
me_plane_002.use_mirror_vertex_groups = False
me_plane_002.update()

# ---- objects
ob_cube_008 = bpy.data.objects.new('Cube.008', me_cube_008)
ob_cube_009 = bpy.data.objects.new('Cube.009', me_cube_009)
ob_point = bpy.data.objects.new('Point', light_point)
ob_cylinder = bpy.data.objects.new('Cylinder', me_cylinder)
ob_cylinder_001 = bpy.data.objects.new('Cylinder.001', me_cylinder)
ob_cube_006 = bpy.data.objects.new('Cube.006', me_cube_014)
ob_cube_010 = bpy.data.objects.new('Cube.010', me_cube_015)
ob_plane_001 = bpy.data.objects.new('Plane.001', me_plane_002)

# ---- transforms, parenting, visibility, modifiers, constraints
ob_cube_008.location = (3.492, -0.6019, -1.56)
ob_cube_008.lineart.crease_threshold = 0.0
ob_cube_009.location = (3.217, -0.5597, -1.795)
ob_cube_009.lineart.crease_threshold = 0.0
ob_point.location = (-2.07, -10.2, 8.326)
ob_point.rotation_euler = (0.5113, -0.7553, 0.7129)
ob_point.lineart.crease_threshold = 0.0
ob_cylinder.location = (2.648, -0.4916, 1.814)
ob_cylinder.scale = (0.07742, 0.07742, 0.07742)
ob_cylinder.lineart.crease_threshold = 0.0
ob_cylinder_001.location = (2.648, -0.4996, -1.616)
ob_cylinder_001.scale = (0.07742, 0.07742, 0.07742)
ob_cylinder_001.lineart.crease_threshold = 0.0
ob_cube_006.location = (3.493, -0.5308, 0.1196)
ob_cube_006.scale = (2.68, 0.3624, 2.0)
ob_cube_006.lineart.crease_threshold = 0.0
ob_cube_010.location = (3.493, -0.5855, 0.05752)
ob_cube_010.lineart.crease_threshold = 0.0
ob_plane_001.location = (3.494, -0.5305, -1.532)
ob_plane_001.lineart.crease_threshold = 0.0
_m = ob_plane_001.modifiers.new('Array', 'ARRAY')
_m.count = 21
_m.constant_offset_displace = (0.0, 0.0, 0.0)
_m.relative_offset_displace = (0.0, 0.0, 1.0)

# ---- collection membership
col_storen.objects.link(ob_cube_008)
col_storen.objects.link(ob_cube_009)
col_storen.objects.link(ob_point)
col_storen.objects.link(ob_cylinder)
col_storen.objects.link(ob_cylinder_001)
col_storen.objects.link(ob_cube_006)
col_storen.objects.link(ob_cube_010)
col_storen.objects.link(ob_plane_001)

# ---- scene / render settings (as saved in the file)
scene.frame_start = 1; scene.frame_end = 250; scene.frame_set(46)
scene.render.engine = 'BLENDER_EEVEE_NEXT'
scene.cycles.use_denoising = False
scene.cycles.samples = 128
scene.cycles.sampling_pattern = 'TABULATED_SOBOL'
scene.cycles.use_adaptive_sampling = False
scene.cycles.use_light_tree = False
scene.view_settings.view_transform = 'Filmic'
bpy.context.view_layer.update()

# ---- added for rendering (the .blend has no active camera): camera
cam_auto = bpy.data.cameras.new('AutoCamera')
cam_auto.lens = 50.0
cam_auto.sensor_width = 36.0
cam_auto.clip_end = 1000.0
ob_auto_camera = bpy.data.objects.new('AutoCamera', cam_auto)
scene.collection.objects.link(ob_auto_camera)
ob_auto_camera.location = (7.39312, -5.27662, 3.19335)
ob_auto_camera.rotation_euler = (1.09748, -7.21219e-08, 0.694738)
scene.camera = ob_auto_camera
bpy.context.view_layer.update()
